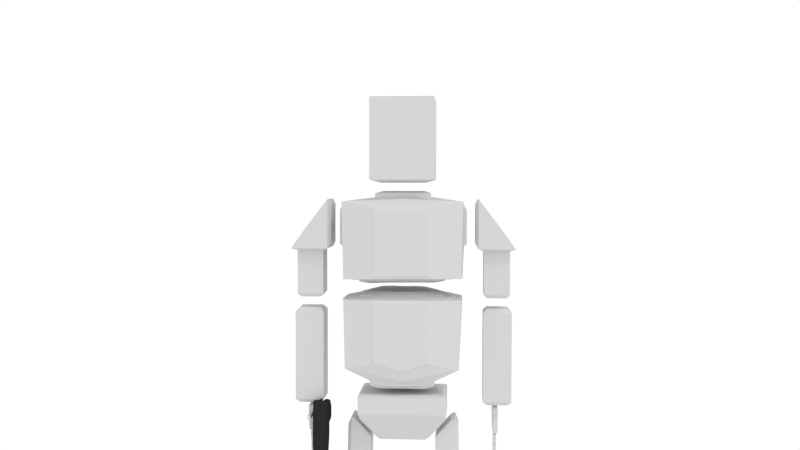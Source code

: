 # Source: zioposterv2.blend  (saved by Blender 2.69.0; exported with 4.5.12 LTS)
import bpy
from mathutils import Matrix  # noqa: F401  (used for matrix-valued properties, if any)

bpy.ops.wm.read_factory_settings(use_empty=True)
scene = bpy.context.scene
scene.name = 'Scene'

# ---- collections
col_collection_1 = bpy.data.collections.new('Collection 1'); scene.collection.children.link(col_collection_1)

# ---- materials (node trees are filled in below, after node groups)
mat_material_001 = bpy.data.materials.new('Material.001')
mat_material_001.alpha_threshold = 0.0
mat_material_001.use_transparent_shadow = False
mat_material_001.diffuse_color = (0.6267, 0.6267, 0.6267, 1.0)
mat_material_001.roughness = 0.5
mat_material_001.line_color = (0.0, 0.0, 0.0, 1.0)
mat_material = bpy.data.materials.new('Material')
mat_material.alpha_threshold = 0.0
mat_material.use_transparent_shadow = False
mat_material.diffuse_color = (0.02539, 0.02539, 0.02539, 1.0)
mat_material.roughness = 0.5
mat_material.specular_intensity = 0.6111
mat_material.line_color = (0.0, 0.0, 0.0, 1.0)

# ---- material node trees

# ---- world
world_world = bpy.data.worlds.new('World'); scene.world = world_world
world_world.color = (1.0, 1.0, 1.0)
world_world.use_sun_shadow = False
world_world.sun_shadow_jitter_overblur = 0.0
world_world.cycles.sampling_method = 'MANUAL'
world_world.cycles.sample_map_resolution = 256

# ---- cameras
cam_camera = bpy.data.cameras.new('Camera')
cam_camera.clip_end = 100.0
cam_camera.lens = 35.0
cam_camera.sensor_width = 32.0
cam_camera.sensor_height = 18.0
cam_camera.ortho_scale = 7.314
cam_camera.dof.focus_distance = 0.0
cam_camera.dof.aperture_fstop = 128.0

# ---- lights
light_lamp = bpy.data.lights.new('Lamp', 'SUN')
light_lamp.transmission_factor = 0.0
light_lamp.cutoff_distance = 30.0
light_lamp.angle = 0.1993
light_lamp.energy = 0.6
light_lamp.shadow_buffer_clip_start = 1.001
light_lamp.shadow_soft_size = 0.1
light_lamp.shadow_cascade_max_distance = 1000.0
light_lamp.cycles.use_multiple_importance_sampling = False

# ---- meshes
me_zioguy_solid = bpy.data.meshes.new('zioguy_solid')
me_zioguy_solid.from_pydata([(2.676, 5.282, 19.3), (3.488, 2.602, 18.81), (-1.851, 2.445, 19.76), (2.6, 2.352, 19.66), (-1.845, 2.445, 20.1), (2.605, 2.352, 20.01), (-3.266, 1.525, 17.12), (-3.108, 4.099, 18.09), (-3.645, 2.04, 16.48), (-3.683, 2.04, 14.2), (-3.293, 0.1731, 17.12), (-1.482, 1.821, 20.28), (2.225, 1.743, 20.2), (-1.174, 5.426, 18.94), (-1.045, 5.423, 15.36), (1.606, 5.368, 18.96), (1.524, 5.369, 15.4), (-0.9547, 5.657, 18.58), (-0.8458, 5.654, 15.55), (1.396, 5.607, 18.6), (1.327, 5.609, 15.58), (2.476, -5.251, 19.3), (-1.939, -2.227, 19.76), (2.511, -2.321, 19.66), (-1.934, -2.228, 20.1), (2.516, -2.321, 20.01), (-3.319, -1.248, 17.12), (-3.258, -3.827, 18.09), (-3.717, -1.747, 16.48), (-3.755, -1.746, 14.2), (3.052, 0.005315, 19.56), (-1.895, 0.1089, 19.76), (2.555, 0.01572, 19.66), (-1.889, 0.1087, 20.1), (2.561, 0.0156, 20.01), (-3.292, 0.1707, 17.12), (3.388, -2.608, 18.81), (-1.548, -1.619, 20.28), (2.16, -1.697, 20.2), (-1.515, 0.1029, 20.28), (2.193, 0.02534, 20.2), (-1.377, -5.234, 18.94), (-1.248, -5.237, 15.36), (1.403, -5.292, 18.96), (1.322, -5.29, 15.4), (-1.167, -5.474, 18.58), (-1.058, -5.476, 15.55), (1.184, -5.523, 18.6), (1.115, -5.522, 15.58), (-1.665, -5.053, 12.73), (1.487, 4.432, 12.69), (-1.476, 5.254, 12.67), (-3.348, 3.473, 12.82), (2.769, 5.108, 12.65), (2.576, -5.079, 12.55), (-3.151, -2.714, 12.86), (-3.343, -3.825, 12.85), (-3.01, 0.1038, 12.83), (-2.903, 3.458, 12.81), (-3.261, 1.528, 12.85), (2.675, -2.245, 12.63), (-3.317, -1.34, 12.87), (-3.085, 1.226, 12.84), (-3.455, -1.193, 12.85), (1.713, -5.182, 12.66), (-1.588, -4.326, 12.73), (3.389, 2.605, 12.68), (-0.8579, -2.424, -13.91), (-0.9731, -2.422, -21.71), (0.4983, -2.82, -21.91), (0.4542, -5.139, -21.91), (0.6225, -5.143, -10.51), (-2.129, -2.765, -10.44), (-2.297, -2.761, -21.84), (-2.341, -5.08, -21.84), (-2.173, -5.084, -10.44), (1.437, -2.839, -7.682), (1.392, -5.159, -7.682), (0.9646, -5.15, -20.34), (1.009, -2.83, -20.34), (0.1683, -3.164, -10.25), (-1.667, -4.743, -10.2), (-1.637, -3.127, -10.2), (0.1375, -4.781, -10.25), (0.6667, -2.823, -10.51), (0.8714, -2.828, -21.9), (0.8273, -5.147, -21.9), (1.88, -2.849, -7.802), (1.836, -5.168, -7.802), (1.408, -5.159, -20.46), (1.452, -2.84, -20.46), (0.498, -2.82, -22.14), (0.4539, -5.139, -22.14), (-2.298, -2.761, -22.08), (-2.342, -5.08, -22.08), (0.7634, -2.825, -22.13), (0.7192, -5.145, -22.13), (0.172, -3.165, -22.35), (0.1413, -4.781, -22.35), (-1.489, -3.13, -22.31), (-1.519, -4.746, -22.31), (0.3643, -3.169, -22.33), (0.3335, -4.785, -22.33), (-1.018, -4.766, -21.71), (-0.9026, -4.769, -13.91), (-1.852, -4.485, 0.1466), (-1.995, -4.667, -9.279), (-1.961, -2.889, -9.284), (-1.846, -2.757, -1.643), (0.5757, -4.535, 0.08721), (0.433, -4.718, -9.338), (0.4668, -2.94, -9.343), (0.5821, -2.808, -1.703), (-1.757, -4.149, 0.0008106), (-1.753, -2.845, -1.408), (0.5135, -4.196, -0.05468), (0.5175, -2.893, -1.463), (-1.567, -4.404, -9.478), (-1.544, -3.172, -9.483), (0.009586, -4.437, -9.517), (0.03296, -3.205, -9.521), (-1.602, -4.797, -0.4933), (-1.726, -4.981, -8.634), (0.2953, -4.837, -0.5397), (0.1716, -5.02, -8.68), (-1.071, -8.109, -2.818), (-1.077, -8.096, -3.222), (-1.073, -7.857, -3.215), (-1.067, -7.87, -2.811), (-0.8464, -8.114, -2.824), (-0.8524, -8.101, -3.228), (-0.8478, -7.861, -3.22), (-0.8419, -7.874, -2.816), (-1.025, -8.062, -2.804), (-1.023, -7.92, -2.799), (-0.8901, -8.065, -2.807), (-0.8874, -7.923, -2.802), (-1.036, -8.055, -3.23), (-1.033, -7.899, -3.225), (-0.8923, -8.058, -3.233), (-0.8893, -7.902, -3.228), (-1.059, -8.133, -2.063), (-1.069, -8.112, -2.693), (-1.064, -7.873, -2.685), (-1.055, -7.893, -2.056), (-0.8345, -8.137, -2.069), (-0.8438, -8.117, -2.698), (-0.8393, -7.878, -2.691), (-0.83, -7.898, -2.061), (-1.013, -8.086, -2.041), (-1.011, -7.944, -2.036), (-0.8781, -8.088, -2.044), (-0.8754, -7.947, -2.04), (-1.027, -8.071, -2.704), (-1.024, -7.915, -2.699), (-0.8838, -8.074, -2.708), (-0.8808, -7.918, -2.703), (-1.054, -8.162, -1.311), (-1.064, -8.142, -1.94), (-1.059, -7.902, -1.932), (-1.05, -7.923, -1.303), (-0.8296, -8.166, -1.316), (-0.8388, -8.146, -1.945), (-0.8343, -7.907, -1.938), (-0.825, -7.927, -1.309), (-1.008, -8.115, -1.288), (-1.006, -7.973, -1.284), (-0.8731, -8.117, -1.291), (-0.8704, -7.976, -1.287), (-1.022, -8.1, -1.951), (-1.019, -7.944, -1.946), (-0.8788, -8.103, -1.955), (-0.8759, -7.947, -1.95), (-0.6975, -8.112, -3.098), (-0.705, -8.095, -3.61), (-0.7005, -7.856, -3.602), (-0.6929, -7.872, -3.091), (-0.4727, -8.116, -3.104), (-0.4802, -8.099, -3.616), (-0.4757, -7.86, -3.608), (-0.4681, -7.877, -3.096), (-0.6514, -8.064, -3.08), (-0.6487, -7.922, -3.075), (-0.5163, -8.067, -3.083), (-0.5136, -7.925, -3.079), (-0.6638, -8.054, -3.619), (-0.6608, -7.898, -3.614), (-0.5202, -8.057, -3.623), (-0.5172, -7.901, -3.618), (-0.6835, -8.139, -2.206), (-0.6953, -8.114, -3.003), (-0.6908, -7.874, -2.995), (-0.679, -7.9, -2.198), (-0.4587, -8.144, -2.211), (-0.4705, -8.118, -3.008), (-0.4659, -7.879, -3.001), (-0.4542, -7.905, -2.204), (-0.6374, -8.092, -2.177), (-0.6347, -7.951, -2.173), (-0.5022, -8.095, -2.181), (-0.4995, -7.953, -2.176), (-0.6542, -8.072, -3.017), (-0.6512, -7.916, -3.012), (-0.5105, -8.075, -3.021), (-0.5076, -7.919, -3.016), (-0.6761, -8.174, -1.284), (-0.6878, -8.148, -2.081), (-0.6833, -7.909, -2.073), (-0.6715, -7.935, -1.276), (-0.4513, -8.179, -1.289), (-0.463, -8.153, -2.086), (-0.4585, -7.913, -2.079), (-0.4467, -7.939, -1.282), (-0.6299, -8.127, -1.255), (-0.6272, -7.985, -1.251), (-0.4948, -8.13, -1.259), (-0.4921, -7.988, -1.254), (-0.6467, -8.107, -2.095), (-0.6437, -7.951, -2.09), (-0.5031, -8.11, -2.099), (-0.5001, -7.954, -2.094), (-0.2846, -8.12, -3.319), (-0.2932, -8.101, -3.896), (-0.2886, -7.862, -3.889), (-0.2801, -7.88, -3.311), (-0.05982, -8.124, -3.325), (-0.06835, -8.106, -3.902), (-0.06379, -7.866, -3.894), (-0.05527, -7.885, -3.317), (-0.2386, -8.073, -3.298), (-0.2359, -7.931, -3.294), (-0.1034, -8.075, -3.302), (-0.1007, -7.934, -3.297), (-0.2519, -8.06, -3.907), (-0.249, -7.904, -3.902), (-0.1083, -8.063, -3.911), (-0.1053, -7.907, -3.906), (-0.269, -8.151, -2.312), (-0.2823, -8.122, -3.211), (-0.2777, -7.883, -3.204), (-0.2645, -7.912, -2.305), (-0.0442, -8.156, -2.318), (-0.05748, -8.127, -3.217), (-0.05293, -7.888, -3.209), (-0.03965, -7.917, -2.31), (-0.2228, -8.105, -2.28), (-0.2201, -7.963, -2.276), (-0.08765, -8.107, -2.284), (-0.08495, -7.966, -2.279), (-0.2412, -8.081, -3.228), (-0.2382, -7.925, -3.223), (-0.09753, -8.084, -3.232), (-0.09456, -7.928, -3.227), (-0.2598, -8.19, -1.272), (-0.2731, -8.161, -2.171), (-0.2685, -7.921, -2.163), (-0.2552, -7.951, -1.265), (-0.03499, -8.194, -1.278), (-0.04827, -8.165, -2.177), (-0.04371, -7.926, -2.169), (-0.03043, -7.955, -1.27), (-0.2136, -8.143, -1.24), (-0.2109, -8.001, -1.236), (-0.07844, -8.146, -1.244), (-0.07574, -8.004, -1.239), (-0.232, -8.119, -2.188), (-0.229, -7.963, -2.183), (-0.08832, -8.122, -2.192), (-0.08535, -7.966, -2.187), (0.1381, -8.137, -3.091), (0.1305, -8.12, -3.603), (0.1351, -7.881, -3.595), (0.1426, -7.898, -3.083), (0.3629, -8.142, -3.096), (0.3553, -8.125, -3.608), (0.3599, -7.886, -3.6), (0.3674, -7.902, -3.089), (0.1841, -8.09, -3.072), (0.1868, -7.948, -3.068), (0.3192, -8.092, -3.076), (0.3219, -7.951, -3.071), (0.1717, -8.079, -3.612), (0.1747, -7.923, -3.607), (0.3154, -8.082, -3.616), (0.3183, -7.926, -3.611), (0.152, -8.165, -2.198), (0.1402, -8.139, -2.995), (0.1448, -7.9, -2.987), (0.1565, -7.926, -2.191), (0.3768, -8.169, -2.204), (0.365, -8.144, -3.001), (0.3696, -7.904, -2.993), (0.3814, -7.93, -2.196), (0.1982, -8.118, -2.17), (0.2009, -7.976, -2.165), (0.3333, -8.121, -2.173), (0.336, -7.979, -2.169), (0.1814, -8.098, -3.01), (0.1843, -7.942, -3.005), (0.325, -8.101, -3.014), (0.328, -7.945, -3.009), (0.1595, -8.2, -1.276), (0.1477, -8.174, -2.073), (0.1522, -7.934, -2.066), (0.164, -7.96, -1.269), (0.3843, -8.204, -1.282), (0.3725, -8.178, -2.079), (0.3771, -7.939, -2.071), (0.3888, -7.965, -1.274), (0.2056, -8.153, -1.248), (0.2083, -8.011, -1.243), (0.3408, -8.155, -1.251), (0.3435, -8.014, -1.247), (0.1888, -8.132, -2.088), (0.1918, -7.976, -2.083), (0.3325, -8.135, -2.092), (0.3354, -7.979, -2.087), (1.382, -8.282, 0.4697), (1.377, -8.271, 0.127), (1.382, -8.01, 0.1354), (1.387, -8.021, 0.4781), (1.853, -8.292, 0.4579), (1.848, -8.281, 0.1152), (1.853, -8.019, 0.1236), (1.858, -8.03, 0.4663), (1.367, -8.254, 0.4241), (1.363, -8.246, 0.175), (1.367, -8.037, 0.1817), (1.371, -8.045, 0.4308), (1.867, -8.248, 0.4109), (1.863, -8.24, 0.1641), (1.866, -8.063, 0.1698), (1.87, -8.071, 0.4166), (0.6915, -8.268, 0.4882), (0.6864, -8.257, 0.1455), (0.6914, -7.995, 0.1539), (0.6965, -8.006, 0.4966), (1.273, -8.28, 0.4736), (1.268, -8.269, 0.1309), (1.273, -8.007, 0.1393), (1.278, -8.018, 0.482), (0.6774, -8.248, 0.4598), (0.6732, -8.239, 0.1758), (0.6774, -8.015, 0.183), (0.6816, -8.024, 0.467), (1.289, -8.246, 0.427), (1.286, -8.238, 0.1787), (1.289, -8.042, 0.185), (1.293, -8.05, 0.4333), (-1.136, -8.326, 1.138), (-1.169, -8.254, -1.081), (-1.162, -7.905, -1.07), (-1.129, -7.942, 1.151), (0.5507, -8.36, 1.096), (0.518, -8.288, -1.123), (0.5246, -7.939, -1.112), (0.5581, -7.976, 1.108), (-1.038, -8.256, 1.199), (-1.033, -8.02, 1.206), (0.4569, -8.286, 1.161), (0.4614, -8.05, 1.169), (0.5434, -8.292, 0.538), (0.5376, -8.279, 0.1444), (0.5424, -8.025, 0.1525), (0.5487, -8.013, 0.547), (0.5721, -8.268, 0.4856), (0.5679, -8.259, 0.1969), (0.5719, -8.048, 0.2036), (0.5765, -8.037, 0.493), (-1.031, -8.191, -1.136), (-1.027, -7.97, -1.129), (0.3808, -8.22, -1.171), (0.385, -7.999, -1.164), (-0.8997, -8.394, 1.022), (-0.9293, -8.33, -0.9808), (0.3086, -8.419, 0.9915), (0.279, -8.354, -1.011), (-1.045, -7.856, -0.8705), (-1.018, -7.88, 0.945), (0.4158, -7.886, -0.9072), (0.4433, -7.91, 0.9084), (-1.403, -9.433, 9.598), (-1.518, -9.43, 1.769), (-1.471, -6.938, 1.769), (-1.355, -6.94, 9.598), (1.063, -9.484, 9.538), (0.9473, -9.482, 1.708), (0.9948, -6.99, 1.708), (1.11, -6.992, 9.538), (-1.022, -9.121, 9.947), (-0.9866, -7.268, 9.947), (0.705, -9.157, 9.905), (0.7402, -7.304, 9.905), (-1.264, -9.047, 1.458), (-1.232, -7.332, 1.458), (0.6992, -9.088, 1.41), (0.7319, -7.373, 1.41), (-1.895, -8.515, 16.94), (-1.943, -9.708, 15.26), (-1.882, -6.49, 15.26), (-1.818, -6.492, 19.59), (1.764, -8.591, 16.85), (1.716, -9.784, 15.17), (1.777, -6.567, 15.17), (1.841, -6.568, 19.5), (-1.289, -9.252, 15.03), (-1.246, -6.973, 15.03), (1.074, -9.301, 14.97), (1.117, -7.023, 14.97), (-1.346, -9.25, 11.2), (-1.302, -6.972, 11.2), (1.017, -9.3, 11.14), (1.06, -7.022, 11.14), (-1.39, -6.23, 15.7), (-1.339, -6.231, 19.12), (1.309, -6.286, 15.64), (1.359, -6.287, 19.05), (-1.111, -8.971, 10.89), (-1.079, -7.261, 10.89), (0.7847, -9.01, 10.85), (0.8172, -7.301, 10.85), (-1.956, 5.715, -23.44), (-1.999, 5.716, -26.38), (-2.056, 2.712, -26.38), (-2.013, 2.711, -23.44), (4.85, 5.572, -24.53), (4.82, 5.573, -26.54), (4.763, 2.569, -26.54), (4.793, 2.568, -24.53), (-1.449, 5.171, -23.14), (-1.486, 3.233, -23.14), (0.6937, 5.126, -23.19), (0.6568, 3.189, -23.19), (-1.129, 4.823, -22.97), (-1.153, 3.567, -22.97), (0.366, 4.792, -23.0), (0.3421, 3.536, -23.0), (-0.7624, 2.597, -13.91), (-0.833, 4.944, -21.71), (-0.7178, 4.941, -13.91), (0.6078, 2.935, -21.91), (0.652, 5.254, -21.91), (0.8203, 5.251, -10.51), (-2.019, 2.99, -10.44), (-2.188, 2.994, -21.84), (-2.144, 5.313, -21.84), (-1.975, 5.309, -10.44), (1.546, 2.915, -7.682), (1.59, 5.235, -7.682), (1.162, 5.244, -20.34), (1.118, 2.924, -20.34), (0.2912, 3.293, -10.25), (-1.483, 4.948, -10.2), (-1.514, 3.331, -10.2), (0.322, 4.91, -10.25), (0.7762, 2.932, -10.51), (0.9809, 2.927, -21.9), (1.025, 5.246, -21.9), (1.99, 2.906, -7.802), (2.034, 5.225, -7.802), (1.606, 5.234, -20.46), (1.562, 2.915, -20.46), (0.6075, 2.935, -22.14), (0.6517, 5.254, -22.14), (-2.188, 2.994, -22.08), (-2.144, 5.313, -22.08), (0.8729, 2.93, -22.13), (0.917, 5.249, -22.13), (0.2949, 3.293, -22.35), (0.3257, 4.909, -22.35), (-1.366, 3.328, -22.31), (-1.335, 4.944, -22.31), (0.4872, 3.289, -22.33), (0.518, 4.905, -22.33), (-0.8776, 2.599, -21.71), (-1.678, 4.697, 0.1466), (-1.813, 4.886, -9.279), (-1.847, 3.107, -9.284), (-1.737, 2.971, -1.643), (0.7504, 4.646, 0.08721), (0.6148, 4.835, -9.338), (0.5809, 3.056, -9.343), (0.6912, 2.92, -1.703), (-1.595, 4.357, 0.0008106), (-1.641, 3.055, -1.408), (0.6754, 4.31, -0.05468), (0.6298, 3.007, -1.463), (-1.396, 4.604, -9.478), (-1.419, 3.372, -9.483), (0.181, 4.571, -9.517), (0.1575, 3.339, -9.521), (-1.416, 4.999, -0.4933), (-1.533, 5.187, -8.634), (0.4817, 4.959, -0.5397), (0.3651, 5.148, -8.68), (-2.652, 3.987, 2.428), (-1.648, 2.099, -1.553), (2.627, 3.876, 2.299), (1.434, 2.035, -1.629), (2.605, 3.877, 0.8034), (-2.675, 3.987, 0.9325), (-2.295, 3.658, 2.571), (2.262, 3.563, 2.46), (1.397, 0.05341, -1.629), (-1.686, 0.1179, -1.553), (2.553, 0.02919, 2.299), (-2.726, 0.1397, 2.428), (-2.748, 0.1402, 0.9325), (2.531, 0.02965, 0.8034), (2.194, 0.03671, 2.46), (-2.362, 0.1321, 2.571), (-1.417, 2.452, -1.385), (1.222, 2.397, -1.45), (2.215, 3.777, 0.2767), (-2.303, 3.99, 0.3872), (-2.799, -3.707, 2.428), (-1.723, -1.864, -1.553), (2.48, -3.818, 2.299), (1.359, -1.928, -1.629), (2.458, -3.817, 0.8034), (-2.821, -3.707, 0.9325), (-2.429, -3.394, 2.571), (2.127, -3.489, 2.46), (-1.506, -2.226, -1.385), (1.133, -2.281, -1.45), (2.073, -3.702, 0.2767), (-2.45, -3.725, 0.3872), (-0.758, 8.317, -2.816), (-0.764, 8.317, -3.22), (-0.7685, 8.078, -3.22), (-0.7626, 8.078, -2.816), (-0.5332, 8.312, -2.821), (-0.5392, 8.313, -3.225), (-0.5437, 8.073, -3.225), (-0.5378, 8.073, -2.821), (-0.7139, 8.267, -2.803), (-0.7166, 8.126, -2.803), (-0.5788, 8.265, -2.806), (-0.5815, 8.123, -2.806), (-0.7243, 8.275, -3.229), (-0.7273, 8.119, -3.229), (-0.5807, 8.272, -3.232), (-0.5836, 8.116, -3.232), (-0.7462, 8.316, -2.061), (-0.7555, 8.316, -2.69), (-0.76, 8.077, -2.69), (-0.7507, 8.076, -2.061), (-0.5213, 8.311, -2.066), (-0.5306, 8.311, -2.696), (-0.5352, 8.072, -2.696), (-0.5259, 8.072, -2.066), (-0.7019, 8.266, -2.04), (-0.7046, 8.124, -2.04), (-0.5668, 8.263, -2.043), (-0.5695, 8.122, -2.043), (-0.7158, 8.274, -2.703), (-0.7188, 8.118, -2.703), (-0.5722, 8.271, -2.707), (-0.5752, 8.115, -2.707), (-0.741, 8.321, -1.307), (-0.7503, 8.321, -1.937), (-0.7549, 8.081, -1.937), (-0.7456, 8.081, -1.307), (-0.5162, 8.316, -1.313), (-0.5255, 8.316, -1.942), (-0.53, 8.077, -1.942), (-0.5207, 8.077, -1.313), (-0.6968, 8.271, -1.286), (-0.6995, 8.129, -1.286), (-0.5616, 8.268, -1.29), (-0.5643, 8.126, -1.29), (-0.7107, 8.278, -1.95), (-0.7136, 8.122, -1.95), (-0.567, 8.275, -1.953), (-0.57, 8.119, -1.953), (-0.3841, 8.313, -3.096), (-0.3917, 8.313, -3.608), (-0.3962, 8.073, -3.608), (-0.3887, 8.073, -3.096), (-0.1593, 8.308, -3.101), (-0.1669, 8.308, -3.613), (-0.1714, 8.069, -3.613), (-0.1639, 8.069, -3.101), (-0.34, 8.263, -3.079), (-0.3427, 8.121, -3.079), (-0.2048, 8.26, -3.082), (-0.2075, 8.118, -3.082), (-0.352, 8.27, -3.618), (-0.355, 8.114, -3.618), (-0.2084, 8.267, -3.622), (-0.2114, 8.111, -3.622), (-0.3702, 8.311, -2.203), (-0.382, 8.312, -3.0), (-0.3866, 8.072, -3.0), (-0.3748, 8.072, -2.203), (-0.1454, 8.307, -2.208), (-0.1572, 8.307, -3.005), (-0.1618, 8.067, -3.005), (-0.15, 8.067, -2.208), (-0.3259, 8.262, -2.176), (-0.3286, 8.12, -2.176), (-0.1908, 8.259, -2.179), (-0.1935, 8.117, -2.179), (-0.3424, 8.269, -3.016), (-0.3454, 8.113, -3.016), (-0.1988, 8.266, -3.02), (-0.2018, 8.11, -3.02), (-0.3626, 8.316, -1.28), (-0.3744, 8.316, -2.077), (-0.3789, 8.077, -2.077), (-0.3671, 8.077, -1.28), (-0.1378, 8.311, -1.286), (-0.1495, 8.312, -2.083), (-0.1541, 8.072, -2.083), (-0.1423, 8.072, -1.286), (-0.3183, 8.266, -1.253), (-0.321, 8.125, -1.253), (-0.1831, 8.264, -1.256), (-0.1858, 8.122, -1.256), (-0.3348, 8.274, -2.093), (-0.3378, 8.118, -2.093), (-0.1911, 8.271, -2.097), (-0.1941, 8.115, -2.097), (0.02896, 8.311, -3.316), (0.02044, 8.311, -3.894), (0.01588, 8.071, -3.894), (0.02441, 8.071, -3.316), (0.2538, 8.306, -3.322), (0.2453, 8.306, -3.899), (0.2407, 8.067, -3.899), (0.2492, 8.067, -3.322), (0.07318, 8.261, -3.297), (0.07048, 8.119, -3.297), (0.2083, 8.258, -3.3), (0.2056, 8.116, -3.3), (0.06007, 8.268, -3.906), (0.0571, 8.112, -3.906), (0.2037, 8.265, -3.909), (0.2007, 8.109, -3.909), (0.04454, 8.309, -2.309), (0.03127, 8.31, -3.208), (0.02671, 8.07, -3.208), (0.03999, 8.07, -2.309), (0.2694, 8.305, -2.314), (0.2561, 8.305, -3.214), (0.2515, 8.066, -3.214), (0.2648, 8.065, -2.314), (0.08892, 8.26, -2.278), (0.08622, 8.118, -2.278), (0.2241, 8.257, -2.282), (0.2214, 8.115, -2.282), (0.07081, 8.267, -3.226), (0.06784, 8.111, -3.226), (0.2144, 8.264, -3.23), (0.2115, 8.108, -3.23), (0.05394, 8.314, -1.268), (0.04066, 8.314, -2.167), (0.03611, 8.075, -2.167), (0.04938, 8.075, -1.268), (0.2788, 8.309, -1.274), (0.2655, 8.31, -2.173), (0.2609, 8.07, -2.173), (0.2742, 8.07, -1.274), (0.09832, 8.264, -1.238), (0.09562, 8.123, -1.238), (0.2335, 8.262, -1.241), (0.2308, 8.12, -1.241), (0.08021, 8.272, -2.186), (0.07724, 8.116, -2.186), (0.2238, 8.269, -2.189), (0.2209, 8.113, -2.189), (0.4517, 8.303, -3.087), (0.4441, 8.303, -3.599), (0.4396, 8.064, -3.599), (0.4471, 8.064, -3.087), (0.6765, 8.298, -3.093), (0.6689, 8.298, -3.605), (0.6644, 8.059, -3.605), (0.672, 8.059, -3.093), (0.4959, 8.253, -3.07), (0.4932, 8.111, -3.07), (0.631, 8.25, -3.074), (0.6283, 8.109, -3.074), (0.4838, 8.261, -3.61), (0.4808, 8.105, -3.61), (0.6274, 8.258, -3.614), (0.6245, 8.102, -3.614), (0.4656, 8.302, -2.194), (0.4538, 8.302, -2.992), (0.4493, 8.062, -2.992), (0.461, 8.062, -2.194), (0.6904, 8.297, -2.2), (0.6786, 8.297, -2.997), (0.6741, 8.058, -2.997), (0.6858, 8.058, -2.2), (0.5099, 8.252, -2.167), (0.5072, 8.11, -2.167), (0.645, 8.249, -2.171), (0.6423, 8.107, -2.171), (0.4934, 8.259, -3.008), (0.4904, 8.103, -3.008), (0.637, 8.256, -3.011), (0.6341, 8.1, -3.011), (0.4732, 8.306, -1.272), (0.4615, 8.307, -2.069), (0.4569, 8.067, -2.069), (0.4687, 8.067, -1.272), (0.6981, 8.302, -1.277), (0.6863, 8.302, -2.075), (0.6817, 8.062, -2.075), (0.6935, 8.062, -1.277), (0.5176, 8.257, -1.245), (0.5149, 8.115, -1.245), (0.6527, 8.254, -1.248), (0.65, 8.112, -1.248), (0.501, 8.264, -2.085), (0.4981, 8.108, -2.085), (0.6447, 8.261, -2.089), (0.6417, 8.105, -2.089), (1.696, 8.282, 0.4759), (1.691, 8.282, 0.1331), (1.686, 8.02, 0.1331), (1.691, 8.02, 0.4759), (2.167, 8.272, 0.4644), (2.162, 8.272, 0.1216), (2.157, 8.01, 0.1216), (2.162, 8.01, 0.4644), (1.679, 8.256, 0.4295), (1.676, 8.256, 0.1803), (1.672, 8.047, 0.1803), (1.675, 8.047, 0.4295), (2.179, 8.23, 0.4161), (2.175, 8.23, 0.1692), (2.172, 8.052, 0.1692), (2.176, 8.052, 0.4161), (1.005, 8.296, 0.494), (1.0, 8.296, 0.1511), (0.9953, 8.034, 0.1511), (1.0, 8.034, 0.494), (1.587, 8.284, 0.4797), (1.582, 8.284, 0.1369), (1.577, 8.022, 0.1369), (1.582, 8.022, 0.4797), (0.9905, 8.278, 0.4649), (0.9863, 8.278, 0.1808), (0.982, 8.053, 0.1808), (0.9862, 8.053, 0.4649), (1.602, 8.251, 0.4321), (1.598, 8.251, 0.1837), (1.595, 8.055, 0.1837), (1.598, 8.055, 0.4321), (-0.8194, 8.41, 1.146), (-0.8522, 8.41, -1.075), (-0.8588, 8.061, -1.075), (-0.8267, 8.025, 1.146), (0.8674, 8.374, 1.104), (0.8346, 8.375, -1.116), (0.828, 8.026, -1.116), (0.8601, 7.99, 1.104), (-0.7238, 8.333, 1.204), (-0.7282, 8.098, 1.204), (0.7707, 8.302, 1.167), (0.7663, 8.066, 1.167), (0.8582, 8.325, 0.5446), (0.8524, 8.325, 0.1507), (0.8476, 8.07, 0.1507), (0.8529, 8.045, 0.5446), (0.886, 8.301, 0.4913), (0.8818, 8.301, 0.2025), (0.8778, 8.091, 0.2025), (0.8816, 8.07, 0.4913), (-0.7166, 8.344, -1.132), (-0.7208, 8.122, -1.132), (0.695, 8.314, -1.166), (0.6908, 8.093, -1.166), (-0.5805, 8.472, 1.031), (-0.6101, 8.472, -0.9723), (0.6279, 8.446, 1.002), (0.5983, 8.447, -1.002), (-0.7441, 8.001, -0.8772), (-0.718, 7.966, 0.9382), (0.717, 7.97, -0.913), (0.7431, 7.935, 0.9024), (-1.04, 9.622, 9.598), (-1.155, 9.625, 1.769), (-1.203, 7.132, 1.769), (-1.087, 7.13, 9.598), (1.426, 9.571, 9.538), (1.31, 9.573, 1.708), (1.263, 7.081, 1.708), (1.378, 7.078, 9.538), (-0.6714, 9.295, 9.947), (-0.7066, 7.442, 9.947), (1.055, 9.259, 9.905), (1.02, 7.406, 9.905), (-0.9164, 9.231, 1.458), (-0.949, 7.516, 1.458), (1.047, 9.19, 1.41), (1.014, 7.475, 1.41), (-1.567, 8.725, 16.94), (-1.569, 9.919, 15.26), (-1.631, 6.702, 15.26), (-1.567, 6.701, 19.59), (2.092, 8.649, 16.85), (2.089, 9.843, 15.17), (2.028, 6.626, 15.17), (2.092, 6.624, 19.5), (-0.9334, 9.436, 15.03), (-0.9768, 7.158, 15.03), (1.429, 9.387, 14.97), (1.386, 7.109, 14.97), (-0.9901, 9.438, 11.2), (-1.033, 7.159, 11.2), (1.373, 9.388, 11.14), (1.329, 7.11, 11.14), (-1.149, 6.421, 15.7), (-1.099, 6.42, 19.12), (1.55, 6.365, 15.64), (1.6, 6.364, 19.05), (-0.7665, 9.148, 10.89), (-0.799, 7.439, 10.89), (1.13, 9.109, 10.85), (1.097, 7.399, 10.85), (-2.578, 2.891, 28.38), (-2.682, 2.894, 21.32), (3.711, 2.76, 28.23), (3.607, 2.762, 21.16), (3.663, 2.761, 24.98), (-2.63, 2.892, 24.86), (-0.0893, 2.839, 28.32), (-0.1936, 2.841, 21.26), (-2.088, 1.988, 21.03), (2.226, 1.898, 20.93), (2.19, 0.007538, 20.93), (-2.124, 0.09781, 21.03), (-0.1324, 1.947, 20.99), (-0.1683, 0.05689, 20.99), (-2.683, -2.643, 28.38), (-2.788, -2.641, 21.32), (3.606, -2.774, 28.23), (3.502, -2.772, 21.16), (3.554, -0.004675, 21.16), (-2.735, 0.127, 21.32), (3.658, -0.006858, 28.23), (-2.631, 0.1248, 28.38), (3.558, -2.773, 24.98), (-2.735, -2.642, 24.86), (-2.683, 0.1259, 24.86), (3.611, -0.005855, 24.98), (-0.1946, -2.695, 28.32), (-0.2989, -2.693, 21.26), (-0.142, 0.07269, 28.32), (-2.159, -1.761, 21.03), (2.154, -1.851, 20.93), (2.19, 0.03919, 20.93), (-2.123, 0.1295, 21.03), (-0.2037, -1.802, 20.99), (-0.1677, 0.08855, 20.99), (-2.276, 4.942, 6.345), (2.858, 4.94, 4.812), (3.294, 2.607, 5.323), (-2.226, 2.911, 3.762), (2.208, 2.818, 3.669), (-2.233, 2.911, 3.357), (2.201, 2.818, 3.264), (-3.477, 1.45, 8.865), (-3.202, 4.101, 10.43), (-1.784, 2.29, 3.108), (2.032, 2.21, 3.028), (-1.708, 2.195, 3.039), (1.974, 2.118, 2.962), (-2.459, -4.704, 6.345), (2.67, -4.918, 4.812), (3.195, -2.604, 5.323), (-2.332, -2.677, 3.762), (2.102, -2.77, 3.669), (-2.339, -2.677, 3.357), (2.095, -2.77, 3.264), (-3.527, -1.165, 8.865), (-3.352, -3.825, 10.43), (-2.545, 0.124, 3.892), (3.002, 0.006369, 3.775), (3.23, 0.001595, 4.491), (-2.279, 0.116, 3.762), (2.466, 0.01758, 3.662), (-2.286, 0.1171, 3.357), (2.459, 0.01772, 3.258), (-3.347, 0.1388, 6.405), (-1.867, -2.075, 3.108), (1.949, -2.155, 3.028), (-1.826, 0.1091, 3.108), (1.991, 0.02921, 3.028), (-1.788, -1.984, 3.039), (1.895, -2.061, 2.962), (-1.748, 0.1075, 3.039), (1.935, 0.03039, 2.962), (-2.169, -5.49, -23.44), (-2.213, -5.489, -26.38), (-2.155, -2.485, -26.38), (-2.112, -2.486, -23.44), (4.637, -5.632, -24.53), (4.607, -5.632, -26.54), (4.664, -2.628, -26.54), (4.694, -2.629, -24.53), (-1.642, -4.968, -23.14), (-1.605, -3.03, -23.14), (0.5008, -5.012, -23.19), (0.5376, -3.075, -23.19), (-1.309, -4.634, -22.97), (-1.285, -3.378, -22.97), (0.186, -4.665, -23.0), (0.2099, -3.409, -23.0), (-1.665, -5.053, 10.88), (-1.665, -5.053, 10.88), (-1.476, 5.254, 10.84), (-1.476, 5.254, 10.84), (-3.348, 3.473, 10.95), (2.769, 5.108, 10.82), (2.576, -5.079, 10.75), (-3.405, 1.475, 10.96), (-3.343, -3.825, 10.97), (-3.675, -1.542, 10.99), (3.289, -2.606, 10.81), (-3.61, 1.83, 10.97), (-3.193, 4.1, 10.94), (-3.318, 0.1558, 10.96), (-3.482, -3.158, 10.98), (-3.455, -1.193, 10.97), (1.713, -5.182, 10.83), (1.908, 5.246, 10.85), (3.389, 2.605, 10.85), (2.761, 2.186, 12.68), (-1.665, -5.053, 12.73), (1.319, -4.435, 12.66), (-3.128, -1.044, 12.85), (-3.032, -3.281, 12.85), (2.062, -4.348, 12.55), (-3.405, 1.475, 12.84), (2.228, 4.314, 12.65), (-3.675, -1.542, 12.87), (3.289, -2.606, 12.63), (-3.61, 1.83, 12.85), (-3.193, 4.1, 12.81), (-3.318, 0.1558, 12.83), (-3.482, -3.158, 12.86), (-3.036, 2.924, 12.82), (-1.425, 4.439, 12.67), (1.908, 5.246, 12.69), (-1.588, -4.326, 12.73), (1.485, 4.432, 12.61), (-3.154, -2.714, 12.78), (-3.013, 0.1038, 12.75), (-2.905, 3.458, 12.73), (-3.264, 1.528, 12.77), (2.673, -2.245, 12.55), (-3.32, -1.34, 12.79), (-3.087, 1.226, 12.75), (-1.59, -4.326, 12.65), (2.759, 2.186, 12.6), (1.317, -4.435, 12.58), (-3.131, -1.044, 12.77), (-3.034, -3.281, 12.77), (2.059, -4.348, 12.47), (2.225, 4.314, 12.57), (-3.039, 2.924, 12.74), (-1.428, 4.439, 12.59), (-1.591, -4.326, 12.65), (1.059, 3.795, 12.61), (-2.819, -2.366, 12.78), (-2.701, 0.06311, 12.75), (-2.611, 2.955, 12.73), (-2.911, 1.291, 12.77), (2.052, -1.961, 12.55), (-2.958, -1.181, 12.79), (-2.764, 1.03, 12.75), (-1.512, -3.756, 12.65), (2.124, 1.858, 12.6), (0.9182, -3.85, 12.58), (-2.8, -0.926, 12.77), (-2.719, -2.855, 12.77), (1.539, -3.775, 12.47), (1.678, 3.693, 12.57), (-2.723, 2.495, 12.74), (-1.376, 3.801, 12.59), (-1.512, -3.756, 12.65), (1.054, 3.795, 12.43), (-2.823, -2.366, 12.6), (-2.705, 0.0631, 12.57), (-2.615, 2.955, 12.55), (-2.915, 1.291, 12.59), (2.047, -1.961, 12.38), (-2.962, -1.181, 12.61), (-2.768, 1.03, 12.58), (-1.517, -3.756, 12.47), (2.119, 1.858, 12.42), (0.9139, -3.85, 12.4), (-2.804, -0.926, 12.59), (-2.724, -2.855, 12.59), (1.535, -3.775, 12.29), (1.673, 3.693, 12.39), (-2.727, 2.495, 12.56), (-1.381, 3.801, 12.41), (-1.517, -3.756, 12.47), (-1.596, -4.546, 10.88), (-1.596, -4.546, 10.88), (-1.43, 4.686, 10.84), (-3.067, 3.09, 10.95), (2.28, 4.554, 10.82), (2.112, -4.569, 10.75), (-3.116, 1.301, 10.96), (-3.062, -3.446, 10.97), (-3.352, -1.401, 10.99), (2.735, -2.354, 10.81), (-3.295, 1.619, 10.97), (-2.931, 3.653, 10.94), (-3.04, 0.1195, 10.96), (-3.183, -2.848, 10.98), (-3.16, -1.089, 10.97), (1.358, -4.661, 10.83), (1.529, 4.678, 10.85), (2.822, 2.313, 10.85), (-1.592, -4.546, 10.98), (-1.592, -4.546, 10.98), (-1.427, 4.686, 10.94), (-3.063, 3.09, 11.05), (2.284, 4.554, 10.92), (2.115, -4.569, 10.85), (-3.113, 1.301, 11.06), (-3.059, -3.446, 11.07), (-3.349, -1.401, 11.09), (2.739, -2.354, 10.91), (-3.292, 1.619, 11.07), (-2.927, 3.653, 11.04), (-3.037, 0.1196, 11.06), (-3.18, -2.848, 11.08), (-3.157, -1.089, 11.07), (1.361, -4.661, 10.93), (1.532, 4.678, 10.95), (2.826, 2.313, 10.95), (-1.527, -3.698, 11.11), (-1.527, -3.698, 11.11), (-1.384, 3.736, 11.06), (-2.802, 2.451, 11.18), (1.83, 3.63, 11.04), (1.684, -3.716, 10.97), (-2.844, 1.011, 11.19), (-2.798, -2.812, 11.2), (-3.049, -1.165, 11.21), (2.224, -1.933, 11.04), (-3.0, 1.266, 11.2), (-2.684, 2.904, 11.17), (-2.778, 0.05897, 11.19), (-2.903, -2.331, 11.2), (-2.883, -0.914, 11.2), (1.031, -3.79, 11.06), (1.179, 3.73, 11.08), (2.299, 1.825, 11.07), (-1.524, -3.697, 11.2), (-1.524, -3.698, 11.2), (-1.38, 3.736, 11.16), (-2.798, 2.451, 11.28), (1.834, 3.63, 11.14), (1.688, -3.716, 11.07), (-2.841, 1.011, 11.29), (-2.794, -2.812, 11.3), (-3.045, -1.165, 11.31), (2.228, -1.933, 11.13), (-2.996, 1.266, 11.3), (-2.68, 2.904, 11.27), (-2.775, 0.05898, 11.28), (-2.899, -2.331, 11.3), (-2.879, -0.914, 11.3), (1.035, -3.79, 11.15), (1.182, 3.73, 11.17), (2.303, 1.825, 11.17), (-1.443, -2.605, 11.46), (-1.443, -2.605, 11.46), (-1.327, 2.512, 11.42), (-2.475, 1.627, 11.53), (1.277, 2.439, 11.4), (1.159, -2.618, 11.33), (-2.51, 0.636, 11.54), (-2.472, -1.995, 11.55), (-2.676, -0.8617, 11.56), (1.596, -1.39, 11.39), (-2.636, 0.8121, 11.55), (-2.38, 1.939, 11.52), (-2.457, -0.01904, 11.54), (-2.557, -1.664, 11.55), (-2.541, -0.6888, 11.55), (0.6298, -2.669, 11.41), (0.7496, 2.508, 11.43), (1.658, 1.197, 11.42), (0.5496, 2.864, 12.23), (-2.752, -1.859, 12.4), (-2.652, 0.0037, 12.37), (-2.575, 2.221, 12.35), (-2.83, 0.9447, 12.39), (1.395, -1.548, 12.18), (-2.87, -0.9503, 12.41), (-2.705, 0.7453, 12.38), (-1.639, -2.924, 12.27), (1.456, 1.38, 12.22), (0.43, -2.996, 12.2), (-2.736, -0.7546, 12.39), (-2.667, -2.234, 12.39), (0.9584, -2.938, 12.09), (1.077, 2.787, 12.19), (-2.67, 1.868, 12.36), (-1.524, 2.869, 12.21), (-1.639, -2.924, 12.27), (3.438, -0.002759, 18.81), (2.716, -0.02924, 12.58), (2.718, -0.02923, 12.66), (3.339, -0.0006831, 12.66), (2.088, -0.0516, 12.58), (2.083, -0.05161, 12.4), (1.426, -0.08424, 12.2), (3.62, 2.31, 18.55), (3.521, -2.32, 18.55), (3.521, 2.312, 12.93), (3.421, -2.318, 12.88), (3.57, -0.005159, 18.55), (3.471, -0.003314, 12.91), (3.462, 2.391, 5.473), (3.363, -2.395, 5.473), (3.399, -0.001697, 4.703), (3.457, -2.397, 10.55), (3.557, 2.389, 10.58), (-2.65, -6.85, 0.8198), (-2.705, -6.874, -1.027), (-2.705, -7.49, -1.01), (-2.65, -7.466, 0.8362), (0.5798, -6.771, 0.827), (0.5075, -6.802, -1.59), (0.5082, -7.574, -1.569), (0.5804, -7.542, 0.8476), (0.7656, -6.663, 1.261), (0.6801, -6.7, -1.598), (0.6809, -7.676, -1.572), (0.7664, -7.639, 1.287), (1.277, -6.488, 1.667), (1.192, -6.526, -1.192), (1.193, -7.839, -1.157), (1.278, -7.802, 1.702), (0.8938, -6.763, -6.442), (0.8946, -7.74, -6.416), (1.07, -6.834, -6.904), (1.071, -7.681, -6.881), (2.119, -6.67, 1.647), (2.12, -7.62, 1.672), (1.863, -6.83, -6.919), (1.864, -7.684, -6.896), (-0.1507, -6.85, 0.7451), (-0.2059, -6.874, -1.101), (-0.2054, -7.49, -1.085), (-0.1502, -7.466, 0.7615), (0.2637, -7.013, -1.493), (0.2639, -7.361, -1.484), (0.005068, -7.013, -1.486), (0.005346, -7.361, -1.476), (0.2212, -7.024, -2.284), (0.2215, -7.371, -2.275), (-0.03736, -7.024, -2.276), (-0.03708, -7.371, -2.267), (0.2073, -7.03, -2.751), (0.2076, -7.377, -2.742), (-0.05132, -7.03, -2.744), (-0.05104, -7.377, -2.734), (0.6882, -7.024, -2.299), (0.6885, -7.371, -2.29), (0.7146, -7.03, -2.765), (0.7149, -7.377, -2.756), (2.271, -6.859, 1.216), (2.195, -7.033, -1.316), (2.196, -7.334, -1.308), (2.272, -7.443, 1.232), (2.044, -6.958, -6.382), (2.045, -7.542, -6.367), (2.267, -7.108, 1.082), (2.263, -7.11, 0.9407), (2.263, -7.199, 0.9431), (2.267, -7.197, 1.084), (2.377, -7.108, 1.078), (2.373, -7.11, 0.9374), (2.373, -7.199, 0.9398), (2.378, -7.197, 1.081), (2.05, -7.215, -6.188), (2.05, -7.281, -6.186), (2.046, -7.216, -6.306), (2.046, -7.283, -6.304), (2.148, -7.215, -6.191), (2.148, -7.281, -6.189), (2.144, -7.216, -6.309), (2.144, -7.283, -6.307), (1.202, -6.931, -6.897), (1.203, -7.583, -6.879), (1.769, -6.931, -6.914), (1.769, -7.583, -6.896), (1.281, -7.038, -6.73), (1.281, -7.473, -6.718), (1.7, -7.038, -6.743), (1.701, -7.473, -6.731), (1.331, -7.078, -6.73), (1.331, -7.433, -6.721), (1.65, -7.078, -6.74), (1.65, -7.433, -6.73), (1.372, -7.112, -6.67), (1.372, -7.397, -6.662), (1.613, -7.112, -6.677), (1.613, -7.397, -6.669), (1.298, -6.425, 1.589), (1.213, -6.441, -1.271), (1.214, -7.926, -1.231), (1.299, -7.868, 1.628), (1.102, -6.714, -6.635), (1.102, -7.794, -6.606), (2.14, -6.609, 1.569), (2.054, -6.701, -1.289), (2.055, -7.667, -1.263), (2.141, -7.683, 1.597), (1.891, -6.772, -6.757), (1.892, -7.738, -6.731), (2.199, -6.76, 1.14), (2.124, -6.793, -1.396), (2.124, -7.577, -1.375), (2.2, -7.543, 1.161), (1.972, -6.86, -6.459), (1.973, -7.643, -6.438), (2.184, -7.074, 1.523), (2.185, -7.22, 1.527), (2.246, -7.104, 1.391), (2.246, -7.194, 1.393), (2.218, -7.073, 1.56), (2.218, -7.22, 1.564), (2.279, -7.103, 1.428), (2.279, -7.193, 1.43), (0.7659, -7.04, 1.271), (0.7661, -7.261, 1.277), (1.278, -6.996, 1.681), (1.278, -7.294, 1.689), (1.935, -7.038, 1.662), (1.936, -7.253, 1.668), (0.8814, -7.082, 1.452), (0.8815, -7.214, 1.455), (1.307, -7.055, 1.79), (1.307, -7.232, 1.795), (1.746, -7.08, 1.731), (1.746, -7.208, 1.735), (0.949, -7.107, 1.523), (0.9491, -7.188, 1.525), (1.265, -7.089, 1.865), (1.265, -7.197, 1.868), (1.588, -7.104, 1.809), (1.588, -7.182, 1.811), (-2.653, -6.912, 0.7212), (-2.702, -6.933, -0.9248), (-2.702, -7.428, -0.9115), (-2.653, -7.407, 0.7344), (-2.759, -6.912, 0.713), (-3.048, -6.933, -0.9031), (-3.048, -7.428, -0.8899), (-2.759, -7.407, 0.7262), (-2.777, -6.884, 0.7484), (-3.078, -6.906, -0.9462), (-3.078, -7.456, -0.9315), (-2.777, -7.434, 0.7631), (-2.889, -6.883, 0.8242), (-3.19, -6.905, -0.8704), (-3.19, -7.455, -0.8557), (-2.889, -7.433, 0.8389), (0.6682, -7.119, -1.739), (0.6684, -7.261, -1.735), (0.6926, -7.124, -2.073), (0.6928, -7.265, -2.069), (0.6659, -7.144, -1.816), (0.666, -7.239, -1.813), (0.695, -7.146, -1.995), (0.6951, -7.241, -1.992), (0.4475, -7.144, -1.806), (0.4476, -7.239, -1.804), (0.4765, -7.146, -1.985), (0.4766, -7.241, -1.983), (-2.444, -6.775, 0.6076), (-2.487, -6.794, -0.8427), (-2.486, -7.566, -0.8221), (-2.443, -7.547, 0.6282), (-0.3694, -6.775, 0.5456), (-0.4128, -6.794, -0.9047), (-0.4121, -7.566, -0.8841), (-0.3688, -7.547, 0.5662), (-2.159, -6.685, 0.3395), (-2.186, -6.697, -0.5645), (-2.185, -7.655, -0.539), (-2.158, -7.643, 0.365), (-0.6696, -6.685, 0.2949), (-0.6966, -6.697, -0.609), (-0.6958, -7.655, -0.5835), (-0.6688, -7.643, 0.3205), (-2.647, -7.028, 0.9303), (-2.647, -7.285, 0.9372), (-2.708, -7.055, -1.128), (-2.708, -7.312, -1.121), (0.58, -7.028, 0.8338), (0.5802, -7.285, 0.8407), (0.5077, -7.059, -1.583), (0.508, -7.317, -1.576), (0.7658, -6.988, 1.27), (0.7661, -7.313, 1.278), (0.6804, -7.025, -1.589), (0.6807, -7.351, -1.581), (0.894, -7.089, -6.433), (0.8943, -7.414, -6.424), (1.071, -7.116, -6.896), (1.071, -7.399, -6.888), (2.119, -6.987, 1.655), (2.119, -7.303, 1.664), (1.863, -7.115, -6.911), (1.863, -7.4, -6.904), (-0.2089, -7.055, -1.202), (-0.2087, -7.312, -1.195), (-0.1474, -7.028, 0.8556), (-0.1472, -7.285, 0.8625), (0.2638, -7.129, -1.49), (0.2638, -7.245, -1.487), (0.005161, -7.129, -1.482), (0.005253, -7.245, -1.479), (0.2213, -7.14, -2.281), (0.2214, -7.255, -2.278), (-0.03726, -7.14, -2.273), (-0.03717, -7.255, -2.27), (0.2074, -7.146, -2.748), (0.2075, -7.261, -2.745), (-0.05123, -7.146, -2.741), (-0.05114, -7.261, -2.737), (0.6883, -7.14, -2.296), (0.6884, -7.255, -2.293), (0.7147, -7.146, -2.762), (0.7148, -7.261, -2.759), (2.271, -7.053, 1.221), (2.271, -7.248, 1.227), (2.196, -7.134, -1.313), (2.196, -7.234, -1.31), (2.044, -7.153, -6.377), (2.044, -7.348, -6.372), (2.267, -7.138, 1.082), (2.267, -7.167, 1.083), (2.263, -7.14, 0.9415), (2.263, -7.169, 0.9423), (2.377, -7.138, 1.079), (2.377, -7.167, 1.08), (2.373, -7.14, 0.9382), (2.373, -7.169, 0.939), (2.05, -7.237, -6.187), (2.05, -7.259, -6.187), (2.046, -7.238, -6.305), (2.046, -7.26, -6.305), (2.148, -7.237, -6.19), (2.148, -7.259, -6.19), (2.144, -7.238, -6.308), (2.144, -7.26, -6.308), (1.203, -7.149, -6.891), (1.203, -7.366, -6.885), (1.769, -7.149, -6.908), (1.769, -7.366, -6.902), (1.281, -7.183, -6.726), (1.281, -7.328, -6.722), (1.7, -7.183, -6.739), (1.7, -7.328, -6.735), (1.331, -7.196, -6.727), (1.331, -7.314, -6.724), (1.65, -7.196, -6.737), (1.65, -7.314, -6.734), (1.372, -7.207, -6.667), (1.372, -7.302, -6.664), (1.613, -7.207, -6.674), (1.613, -7.302, -6.672), (2.184, -7.122, 1.525), (2.185, -7.171, 1.526), (2.246, -7.134, 1.392), (2.246, -7.164, 1.392), (2.218, -7.122, 1.562), (2.218, -7.171, 1.563), (2.279, -7.133, 1.429), (2.279, -7.163, 1.429), (0.7659, -7.114, 1.273), (0.766, -7.188, 1.275), (1.935, -7.109, 1.664), (1.935, -7.181, 1.666), (0.8815, -7.126, 1.453), (0.8815, -7.17, 1.454), (1.746, -7.123, 1.732), (1.746, -7.166, 1.733), (0.949, -7.134, 1.524), (0.9491, -7.161, 1.525), (1.265, -7.125, 1.866), (1.265, -7.161, 1.867), (1.588, -7.13, 1.81), (1.588, -7.156, 1.811), (-2.653, -7.077, 0.7256), (-2.653, -7.242, 0.73), (-2.702, -7.098, -0.9204), (-2.702, -7.263, -0.9159), (-2.759, -7.077, 0.7174), (-2.759, -7.242, 0.7218), (-3.048, -7.098, -0.8987), (-3.048, -7.263, -0.8943), (-2.777, -7.067, 0.7533), (-2.777, -7.251, 0.7582), (-3.078, -7.089, -0.9413), (-3.078, -7.273, -0.9364), (-2.889, -7.066, 0.8291), (-2.889, -7.25, 0.834), (-3.19, -7.088, -0.8655), (-3.19, -7.272, -0.8606), (0.6683, -7.167, -1.737), (0.6683, -7.214, -1.736), (0.6927, -7.171, -2.072), (0.6927, -7.218, -2.071), (0.666, -7.175, -1.815), (0.666, -7.207, -1.814), (0.695, -7.178, -1.994), (0.695, -7.209, -1.993), (0.4475, -7.175, -1.805), (0.4475, -7.207, -1.804), (0.4766, -7.178, -1.984), (0.4766, -7.209, -1.983), (-2.783, -7.066, 0.8111), (-2.783, -7.25, 0.816), (-3.097, -7.09, -0.9784), (-3.097, -7.273, -0.9735), (-2.895, -7.065, 0.8901), (-2.895, -7.249, 0.895), (-3.209, -7.089, -0.8993), (-3.209, -7.272, -0.8944)], [], [(65, 933, 959, 957), (32, 23, 25, 34, 5, 3), (933, 936, 962, 959), (24, 33, 4, 11, 39, 37), (22, 31, 2, 4, 33, 24), (3, 5, 4, 2), (50, 946, 965, 949), (1113, 931, 958, 1112), (62, 57, 951, 956), (36, 21, 30), (40, 38, 37, 39, 11, 12), (925, 927, 878, 887, 865, 919), (5, 12, 11, 4), (34, 25, 38, 40, 12, 5), (15, 19, 20, 16), (57, 934, 960, 951), (17, 18, 20, 19), (16, 20, 18, 14), (13, 17, 19, 15), (14, 18, 17, 13), (23, 21, 43, 41, 22), (3, 2, 13, 15, 0), (21, 54, 64, 44, 43), (23, 22, 24, 25), (59, 62, 956, 953), (55, 935, 961, 950), (936, 60, 954, 962), (931, 938, 963, 958), (25, 24, 37, 38), (43, 44, 48, 47), (934, 61, 955, 960), (45, 47, 48, 46), (44, 42, 46, 48), (41, 43, 47, 45), (42, 41, 45, 46), (938, 50, 949, 963), (948, 65, 957, 966), (0, 53, 66, 1), (36, 30, 1, 1111), (0, 1, 30), (946, 58, 952, 965), (61, 55, 950, 955), (2, 31, 8, 7), (22, 27, 28, 31), (10, 6, 8, 31, 28, 26, 35), (959, 962, 980, 977), (72, 84, 80, 82), (80, 83, 81, 82), (77, 76, 87, 88), (75, 74, 73, 72), (70, 71, 77, 78), (71, 84, 76, 77), (84, 69, 79, 76), (69, 84, 72, 73), (85, 69, 91, 95), (71, 70, 74, 75), (78, 77, 88, 89), (71, 75, 81, 83), (75, 72, 82, 81), (84, 71, 83, 80), (85, 86, 89, 90), (87, 90, 89, 88), (76, 79, 90, 87), (79, 69, 85, 90), (70, 78, 89, 86), (70, 86, 96, 92), (95, 91, 97, 101), (92, 96, 102, 98), (86, 85, 95, 96), (69, 73, 93, 91), (73, 74, 94, 93), (74, 70, 92, 94), (98, 97, 99, 100), (97, 98, 102, 101), (96, 95, 101, 102), (91, 93, 99, 97), (93, 94, 100, 99), (94, 92, 98, 100), (106, 105, 121, 122), (107, 106, 117, 118), (111, 112, 108, 107), (105, 108, 114, 113), (105, 106, 107, 108), (112, 111, 110, 109), (116, 115, 113, 114), (112, 109, 115, 116), (108, 112, 116, 114), (109, 105, 113, 115), (119, 120, 118, 117), (111, 107, 118, 120), (110, 111, 120, 119), (106, 110, 119, 117), (123, 124, 122, 121), (110, 106, 122, 124), (109, 110, 124, 123), (105, 109, 123, 121), (129, 130, 126, 125), (127, 126, 137, 138), (131, 132, 128, 127), (125, 128, 134, 133), (125, 126, 127, 128), (132, 131, 130, 129), (136, 135, 133, 134), (132, 129, 135, 136), (128, 132, 136, 134), (129, 125, 133, 135), (139, 140, 138, 137), (131, 127, 138, 140), (130, 131, 140, 139), (126, 130, 139, 137), (145, 146, 142, 141), (143, 142, 153, 154), (147, 148, 144, 143), (141, 144, 150, 149), (141, 142, 143, 144), (148, 147, 146, 145), (152, 151, 149, 150), (148, 145, 151, 152), (144, 148, 152, 150), (145, 141, 149, 151), (155, 156, 154, 153), (147, 143, 154, 156), (146, 147, 156, 155), (142, 146, 155, 153), (161, 162, 158, 157), (159, 158, 169, 170), (163, 164, 160, 159), (157, 160, 166, 165), (157, 158, 159, 160), (164, 163, 162, 161), (168, 167, 165, 166), (164, 161, 167, 168), (160, 164, 168, 166), (161, 157, 165, 167), (171, 172, 170, 169), (163, 159, 170, 172), (162, 163, 172, 171), (158, 162, 171, 169), (177, 178, 174, 173), (175, 174, 185, 186), (179, 180, 176, 175), (173, 176, 182, 181), (173, 174, 175, 176), (180, 179, 178, 177), (184, 183, 181, 182), (180, 177, 183, 184), (176, 180, 184, 182), (177, 173, 181, 183), (187, 188, 186, 185), (179, 175, 186, 188), (178, 179, 188, 187), (174, 178, 187, 185), (193, 194, 190, 189), (191, 190, 201, 202), (195, 196, 192, 191), (189, 192, 198, 197), (189, 190, 191, 192), (196, 195, 194, 193), (200, 199, 197, 198), (196, 193, 199, 200), (192, 196, 200, 198), (193, 189, 197, 199), (203, 204, 202, 201), (195, 191, 202, 204), (194, 195, 204, 203), (190, 194, 203, 201), (209, 210, 206, 205), (207, 206, 217, 218), (211, 212, 208, 207), (205, 208, 214, 213), (205, 206, 207, 208), (212, 211, 210, 209), (216, 215, 213, 214), (212, 209, 215, 216), (208, 212, 216, 214), (209, 205, 213, 215), (219, 220, 218, 217), (211, 207, 218, 220), (210, 211, 220, 219), (206, 210, 219, 217), (225, 226, 222, 221), (223, 222, 233, 234), (227, 228, 224, 223), (221, 224, 230, 229), (221, 222, 223, 224), (228, 227, 226, 225), (232, 231, 229, 230), (228, 225, 231, 232), (224, 228, 232, 230), (225, 221, 229, 231), (235, 236, 234, 233), (227, 223, 234, 236), (226, 227, 236, 235), (222, 226, 235, 233), (241, 242, 238, 237), (239, 238, 249, 250), (243, 244, 240, 239), (237, 240, 246, 245), (237, 238, 239, 240), (244, 243, 242, 241), (248, 247, 245, 246), (244, 241, 247, 248), (240, 244, 248, 246), (241, 237, 245, 247), (251, 252, 250, 249), (243, 239, 250, 252), (242, 243, 252, 251), (238, 242, 251, 249), (257, 258, 254, 253), (255, 254, 265, 266), (259, 260, 256, 255), (253, 256, 262, 261), (253, 254, 255, 256), (260, 259, 258, 257), (264, 263, 261, 262), (260, 257, 263, 264), (256, 260, 264, 262), (257, 253, 261, 263), (267, 268, 266, 265), (259, 255, 266, 268), (258, 259, 268, 267), (254, 258, 267, 265), (273, 274, 270, 269), (271, 270, 281, 282), (275, 276, 272, 271), (269, 272, 278, 277), (269, 270, 271, 272), (276, 275, 274, 273), (280, 279, 277, 278), (276, 273, 279, 280), (272, 276, 280, 278), (273, 269, 277, 279), (283, 284, 282, 281), (275, 271, 282, 284), (274, 275, 284, 283), (270, 274, 283, 281), (289, 290, 286, 285), (287, 286, 297, 298), (291, 292, 288, 287), (285, 288, 294, 293), (285, 286, 287, 288), (292, 291, 290, 289), (296, 295, 293, 294), (292, 289, 295, 296), (288, 292, 296, 294), (289, 285, 293, 295), (299, 300, 298, 297), (291, 287, 298, 300), (290, 291, 300, 299), (286, 290, 299, 297), (305, 306, 302, 301), (303, 302, 313, 314), (307, 308, 304, 303), (301, 304, 310, 309), (301, 302, 303, 304), (308, 307, 306, 305), (312, 311, 309, 310), (308, 305, 311, 312), (304, 308, 312, 310), (305, 301, 309, 311), (315, 316, 314, 313), (307, 303, 314, 316), (306, 307, 316, 315), (302, 306, 315, 313), (321, 322, 318, 317), (322, 323, 319, 318), (323, 324, 320, 319), (324, 321, 317, 320), (321, 324, 332, 329), (320, 317, 325, 328), (326, 327, 328, 325), (319, 320, 328, 327), (318, 319, 327, 326), (317, 318, 326, 325), (332, 331, 330, 329), (324, 323, 331, 332), (323, 322, 330, 331), (322, 321, 329, 330), (337, 338, 334, 333), (338, 339, 335, 334), (339, 340, 336, 335), (340, 337, 333, 336), (336, 333, 341, 344), (337, 340, 348, 345), (341, 342, 343, 344), (335, 336, 344, 343), (334, 335, 343, 342), (333, 334, 342, 341), (348, 347, 346, 345), (340, 339, 347, 348), (339, 338, 346, 347), (338, 337, 345, 346), (350, 349, 373, 374), (351, 350, 369, 370), (352, 351, 377, 378), (349, 352, 358, 357), (349, 350, 351, 352), (353, 356, 364, 361), (360, 359, 357, 358), (356, 353, 359, 360), (352, 356, 360, 358), (353, 349, 357, 359), (361, 364, 368, 365), (356, 355, 363, 364), (355, 354, 362, 363), (354, 353, 361, 362), (368, 367, 366, 365), (364, 363, 367, 368), (363, 362, 366, 367), (362, 361, 365, 366), (371, 372, 370, 369), (355, 351, 370, 372), (354, 355, 372, 371), (350, 354, 371, 369), (375, 376, 374, 373), (354, 350, 374, 376), (353, 354, 376, 375), (349, 353, 375, 373), (379, 380, 378, 377), (356, 352, 378, 380), (355, 356, 380, 379), (351, 355, 379, 377), (385, 386, 382, 381), (383, 382, 393, 394), (387, 388, 384, 383), (381, 384, 390, 389), (381, 382, 383, 384), (388, 387, 386, 385), (392, 391, 389, 390), (388, 385, 391, 392), (384, 388, 392, 390), (385, 381, 389, 391), (395, 396, 394, 393), (387, 383, 394, 396), (386, 387, 396, 395), (382, 386, 395, 393), (406, 405, 409, 410), (399, 398, 405, 406), (400, 399, 413, 414), (403, 399, 406, 408), (397, 398, 399, 400), (404, 403, 402, 401), (404, 401, 402, 398, 397, 400), (402, 403, 408, 407), (398, 402, 407, 405), (410, 409, 417, 418), (408, 406, 410, 412), (407, 408, 412, 411), (405, 407, 411, 409), (415, 416, 414, 413), (404, 400, 414, 416), (403, 404, 416, 415), (399, 403, 415, 413), (419, 420, 418, 417), (412, 410, 418, 420), (411, 412, 420, 419), (409, 411, 419, 417), (425, 421, 422, 426), (426, 422, 423, 427), (427, 423, 424, 428), (421, 429, 430, 424), (421, 424, 423, 422), (428, 425, 426, 427), (429, 433, 434, 430), (428, 432, 431, 425), (424, 430, 432, 428), (425, 431, 429, 421), (436, 434, 433, 435), (432, 436, 435, 431), (430, 434, 436, 432), (431, 435, 433, 429), (443, 453, 451, 455), (451, 453, 452, 454), (448, 459, 458, 447), (446, 443, 444, 445), (441, 449, 448, 442), (442, 448, 447, 455), (455, 447, 450, 440), (440, 444, 443, 455), (456, 466, 462, 440), (442, 446, 445, 441), (449, 460, 459, 448), (442, 454, 452, 446), (446, 452, 453, 443), (455, 451, 454, 442), (456, 461, 460, 457), (458, 459, 460, 461), (447, 458, 461, 450), (450, 461, 456, 440), (441, 457, 460, 449), (441, 463, 467, 457), (466, 472, 468, 462), (463, 469, 473, 467), (457, 467, 466, 456), (440, 462, 464, 444), (444, 464, 465, 445), (445, 465, 463, 441), (469, 471, 470, 468), (468, 472, 473, 469), (467, 473, 472, 466), (462, 468, 470, 464), (464, 470, 471, 465), (465, 471, 469, 463), (476, 492, 491, 475), (477, 488, 487, 476), (481, 477, 478, 482), (475, 483, 484, 478), (475, 478, 477, 476), (482, 479, 480, 481), (486, 484, 483, 485), (482, 486, 485, 479), (478, 484, 486, 482), (479, 485, 483, 475), (489, 487, 488, 490), (481, 490, 488, 477), (480, 489, 490, 481), (476, 487, 489, 480), (493, 491, 492, 494), (480, 494, 492, 476), (479, 493, 494, 480), (475, 491, 493, 479), (498, 496, 504, 503), (500, 514, 513, 499), (508, 499, 498, 503), (497, 495, 500, 499), (505, 497, 499, 508), (509, 510, 501, 502), (505, 509, 502, 497), (497, 502, 501, 495), (495, 501, 510, 506), (500, 507, 504, 496), (495, 506, 507, 500), (513, 514, 511, 512), (496, 511, 514, 500), (498, 512, 511, 496), (499, 513, 512, 498), (520, 519, 525, 526), (517, 519, 520, 515), (517, 515, 521, 522), (525, 524, 523, 526), (516, 520, 526, 523), (518, 516, 523, 524), (519, 518, 524, 525), (518, 503, 504, 516), (508, 503, 518, 519), (505, 508, 519, 517), (509, 522, 521, 510), (505, 517, 522, 509), (515, 506, 510, 521), (520, 516, 504, 507), (515, 520, 507, 506), (531, 527, 528, 532), (529, 540, 539, 528), (533, 529, 530, 534), (527, 535, 536, 530), (527, 530, 529, 528), (534, 531, 532, 533), (538, 536, 535, 537), (534, 538, 537, 531), (530, 536, 538, 534), (531, 537, 535, 527), (541, 539, 540, 542), (533, 542, 540, 529), (532, 541, 542, 533), (528, 539, 541, 532), (547, 543, 544, 548), (545, 556, 555, 544), (549, 545, 546, 550), (543, 551, 552, 546), (543, 546, 545, 544), (550, 547, 548, 549), (554, 552, 551, 553), (550, 554, 553, 547), (546, 552, 554, 550), (547, 553, 551, 543), (557, 555, 556, 558), (549, 558, 556, 545), (548, 557, 558, 549), (544, 555, 557, 548), (563, 559, 560, 564), (561, 572, 571, 560), (565, 561, 562, 566), (559, 567, 568, 562), (559, 562, 561, 560), (566, 563, 564, 565), (570, 568, 567, 569), (566, 570, 569, 563), (562, 568, 570, 566), (563, 569, 567, 559), (573, 571, 572, 574), (565, 574, 572, 561), (564, 573, 574, 565), (560, 571, 573, 564), (579, 575, 576, 580), (577, 588, 587, 576), (581, 577, 578, 582), (575, 583, 584, 578), (575, 578, 577, 576), (582, 579, 580, 581), (586, 584, 583, 585), (582, 586, 585, 579), (578, 584, 586, 582), (579, 585, 583, 575), (589, 587, 588, 590), (581, 590, 588, 577), (580, 589, 590, 581), (576, 587, 589, 580), (595, 591, 592, 596), (593, 604, 603, 592), (597, 593, 594, 598), (591, 599, 600, 594), (591, 594, 593, 592), (598, 595, 596, 597), (602, 600, 599, 601), (598, 602, 601, 595), (594, 600, 602, 598), (595, 601, 599, 591), (605, 603, 604, 606), (597, 606, 604, 593), (596, 605, 606, 597), (592, 603, 605, 596), (611, 607, 608, 612), (609, 620, 619, 608), (613, 609, 610, 614), (607, 615, 616, 610), (607, 610, 609, 608), (614, 611, 612, 613), (618, 616, 615, 617), (614, 618, 617, 611), (610, 616, 618, 614), (611, 617, 615, 607), (621, 619, 620, 622), (613, 622, 620, 609), (612, 621, 622, 613), (608, 619, 621, 612), (627, 623, 624, 628), (625, 636, 635, 624), (629, 625, 626, 630), (623, 631, 632, 626), (623, 626, 625, 624), (630, 627, 628, 629), (634, 632, 631, 633), (630, 634, 633, 627), (626, 632, 634, 630), (627, 633, 631, 623), (637, 635, 636, 638), (629, 638, 636, 625), (628, 637, 638, 629), (624, 635, 637, 628), (643, 639, 640, 644), (641, 652, 651, 640), (645, 641, 642, 646), (639, 647, 648, 642), (639, 642, 641, 640), (646, 643, 644, 645), (650, 648, 647, 649), (646, 650, 649, 643), (642, 648, 650, 646), (643, 649, 647, 639), (653, 651, 652, 654), (645, 654, 652, 641), (644, 653, 654, 645), (640, 651, 653, 644), (659, 655, 656, 660), (657, 668, 667, 656), (661, 657, 658, 662), (655, 663, 664, 658), (655, 658, 657, 656), (662, 659, 660, 661), (666, 664, 663, 665), (662, 666, 665, 659), (658, 664, 666, 662), (659, 665, 663, 655), (669, 667, 668, 670), (661, 670, 668, 657), (660, 669, 670, 661), (656, 667, 669, 660), (675, 671, 672, 676), (673, 684, 683, 672), (677, 673, 674, 678), (671, 679, 680, 674), (671, 674, 673, 672), (678, 675, 676, 677), (682, 680, 679, 681), (678, 682, 681, 675), (674, 680, 682, 678), (675, 681, 679, 671), (685, 683, 684, 686), (677, 686, 684, 673), (676, 685, 686, 677), (672, 683, 685, 676), (691, 687, 688, 692), (689, 700, 699, 688), (693, 689, 690, 694), (687, 695, 696, 690), (687, 690, 689, 688), (694, 691, 692, 693), (698, 696, 695, 697), (694, 698, 697, 691), (690, 696, 698, 694), (691, 697, 695, 687), (701, 699, 700, 702), (693, 702, 700, 689), (692, 701, 702, 693), (688, 699, 701, 692), (707, 703, 704, 708), (705, 716, 715, 704), (709, 705, 706, 710), (703, 711, 712, 706), (703, 706, 705, 704), (710, 707, 708, 709), (714, 712, 711, 713), (710, 714, 713, 707), (706, 712, 714, 710), (707, 713, 711, 703), (717, 715, 716, 718), (709, 718, 716, 705), (708, 717, 718, 709), (704, 715, 717, 708), (723, 719, 720, 724), (724, 720, 721, 725), (725, 721, 722, 726), (726, 722, 719, 723), (723, 731, 734, 726), (722, 730, 727, 719), (728, 727, 730, 729), (721, 729, 730, 722), (720, 728, 729, 721), (719, 727, 728, 720), (734, 731, 732, 733), (726, 734, 733, 725), (725, 733, 732, 724), (724, 732, 731, 723), (739, 735, 736, 740), (740, 736, 737, 741), (741, 737, 738, 742), (742, 738, 735, 739), (738, 746, 743, 735), (739, 747, 750, 742), (743, 746, 745, 744), (737, 745, 746, 738), (736, 744, 745, 737), (735, 743, 744, 736), (750, 747, 748, 749), (742, 750, 749, 741), (741, 749, 748, 740), (740, 748, 747, 739), (752, 776, 775, 751), (753, 772, 771, 752), (754, 780, 779, 753), (751, 759, 760, 754), (751, 754, 753, 752), (755, 763, 766, 758), (762, 760, 759, 761), (758, 762, 761, 755), (754, 760, 762, 758), (755, 761, 759, 751), (763, 767, 770, 766), (758, 766, 765, 757), (757, 765, 764, 756), (756, 764, 763, 755), (770, 767, 768, 769), (766, 770, 769, 765), (765, 769, 768, 764), (764, 768, 767, 763), (773, 771, 772, 774), (757, 774, 772, 753), (756, 773, 774, 757), (752, 771, 773, 756), (777, 775, 776, 778), (756, 778, 776, 752), (755, 777, 778, 756), (751, 775, 777, 755), (781, 779, 780, 782), (758, 782, 780, 754), (757, 781, 782, 758), (753, 779, 781, 757), (787, 783, 784, 788), (785, 796, 795, 784), (789, 785, 786, 790), (783, 791, 792, 786), (783, 786, 785, 784), (790, 787, 788, 789), (794, 792, 791, 793), (790, 794, 793, 787), (786, 792, 794, 790), (787, 793, 791, 783), (797, 795, 796, 798), (789, 798, 796, 785), (788, 797, 798, 789), (784, 795, 797, 788), (808, 812, 811, 807), (801, 808, 807, 800), (802, 816, 815, 801), (805, 810, 808, 801), (799, 802, 801, 800), (806, 803, 804, 805), (806, 802, 799, 800, 804, 803), (804, 809, 810, 805), (800, 807, 809, 804), (812, 820, 819, 811), (810, 814, 812, 808), (809, 813, 814, 810), (807, 811, 813, 809), (817, 815, 816, 818), (806, 818, 816, 802), (805, 817, 818, 806), (801, 815, 817, 805), (821, 819, 820, 822), (814, 822, 820, 812), (813, 821, 822, 814), (811, 819, 821, 813), (823, 844, 847, 842, 824, 828), (843, 825, 827, 826, 841, 848), (825, 829, 823, 828, 824, 830, 826, 827), (843, 851, 844, 823, 829, 825), (832, 835, 831, 834, 836, 833), (830, 835, 832, 826), (826, 832, 833, 841), (842, 834, 831, 824), (824, 831, 835, 830), (837, 846, 838, 842, 847, 844), (843, 848, 841, 840, 845, 839), (839, 845, 840, 850, 838, 846, 837, 849), (843, 839, 849, 837, 844, 851), (853, 854, 857, 855, 852, 856), (850, 840, 853, 856), (840, 841, 854, 853), (842, 838, 852, 855), (838, 850, 856, 852), (881, 882, 860, 859), (858, 861, 862, 859), (880, 883, 861, 858), (861, 863, 864, 862), (883, 885, 863, 861), (859, 862, 884, 881), (862, 864, 886, 884), (858, 865, 887, 880), (864, 868, 891, 886), (863, 867, 868, 864), (885, 890, 867, 863), (895, 870, 869, 894), (868, 870, 895, 891), (867, 869, 870, 868), (890, 894, 869, 867), (881, 872, 873, 882), (871, 872, 875, 874), (880, 871, 874, 883), (874, 875, 877, 876), (883, 874, 876, 885), (872, 881, 884, 875), (875, 884, 886, 877), (871, 880, 887, 878), (877, 886, 891, 889), (876, 877, 889, 888), (885, 876, 888, 890), (895, 894, 892, 893), (889, 891, 895, 893), (888, 889, 893, 892), (890, 888, 892, 894), (900, 901, 897, 896), (901, 902, 898, 897), (902, 903, 899, 898), (896, 899, 905, 904), (896, 897, 898, 899), (903, 902, 901, 900), (904, 905, 909, 908), (903, 900, 906, 907), (899, 903, 907, 905), (900, 896, 904, 906), (911, 910, 908, 909), (907, 906, 910, 911), (905, 907, 911, 909), (906, 904, 908, 910), (922, 930, 1128, 1127), (917, 929, 859), (859, 929, 915, 914, 858), (918, 872, 928), (878, 927, 921), (872, 871, 912, 913, 928), (865, 923, 919), (871, 878, 921, 926, 879), (873, 872, 918, 922), (917, 859, 860, 930), (858, 866, 916, 923, 865), (879, 920, 912, 871), (937, 6, 10, 35, 26, 63, 943), (920, 879, 926), (924, 916, 866), (866, 858, 914, 915, 924), (927, 925, 1015, 1017), (943, 63, 934, 57), (1114, 66, 931, 1113), (937, 943, 57, 62), (66, 53, 938, 931), (947, 51, 946, 50), (56, 49, 948, 935), (932, 64, 933, 65), (52, 941, 59, 945), (939, 944, 55, 61), (942, 52, 945, 58), (51, 942, 58, 946), (53, 947, 50, 938), (63, 939, 61, 934), (54, 940, 60, 936), (941, 937, 62, 59), (64, 54, 936, 933), (944, 56, 935, 55), (58, 945, 964, 952), (940, 54, 21, 36), (0, 15, 16, 947, 53), (7, 8, 9, 52, 942), (941, 52, 9), (941, 9, 8, 6, 937), (947, 16, 14, 51), (27, 56, 944, 29, 28), (944, 939, 29), (63, 26, 28, 29, 939), (64, 932, 42, 44), (56, 27, 22, 41, 42, 932, 49), (942, 51, 14, 13, 2, 7), (1111, 1, 1118, 1122), (49, 932, 65, 948), (945, 59, 953, 964), (935, 948, 966, 961), (971, 974, 992, 989), (953, 956, 974, 971), (951, 960, 978, 969), (963, 949, 967, 981), (952, 964, 982, 970), (956, 951, 969, 974), (950, 961, 979, 968), (955, 950, 968, 973), (962, 954, 972, 980), (958, 963, 981, 976), (960, 955, 973, 978), (965, 952, 970, 983), (949, 965, 983, 967), (1112, 958, 976, 1115), (966, 957, 975, 984), (961, 966, 984, 979), (964, 953, 971, 982), (957, 959, 977, 975), (1001, 988, 1096, 1109), (968, 979, 997, 986), (976, 981, 999, 994), (980, 972, 990, 998), (978, 973, 991, 996), (981, 967, 985, 999), (983, 970, 988, 1001), (984, 975, 993, 1002), (973, 968, 986, 991), (970, 982, 1000, 988), (979, 984, 1002, 997), (982, 971, 989, 1000), (977, 980, 998, 995), (975, 977, 995, 993), (967, 983, 1001, 985), (1115, 976, 994, 1116), (969, 978, 996, 987), (974, 969, 987, 992), (1016, 1011, 1029, 1034), (921, 927, 1017, 1011), (915, 929, 1019, 1005), (920, 926, 1016, 1010), (913, 912, 1003, 1004), (930, 922, 1012, 1020), (912, 920, 1010, 1003), (917, 930, 1020, 1007), (926, 921, 1011, 1016), (924, 915, 1005, 1014), (928, 913, 1004, 1018), (918, 928, 1018, 1008), (916, 924, 1014, 1006), (929, 917, 1007, 1019), (925, 919, 1009, 1015), (923, 916, 1006, 1013), (922, 918, 1008, 1012), (919, 923, 1013, 1009), (1035, 1033, 1051, 1053), (1014, 1005, 1023, 1032), (1018, 1004, 1022, 1036), (1008, 1018, 1036, 1026), (1006, 1014, 1032, 1024), (1019, 1007, 1025, 1037), (1015, 1009, 1027, 1033), (1004, 1003, 1021, 1022), (1013, 1006, 1024, 1031), (1012, 1008, 1026, 1030), (1009, 1013, 1031, 1027), (1017, 1015, 1033, 1035), (1011, 1017, 1035, 1029), (1005, 1019, 1037, 1023), (1010, 1016, 1034, 1028), (1020, 1012, 1030, 1038), (1003, 1010, 1028, 1021), (1007, 1020, 1038, 1025), (1055, 1043, 1061, 1073), (1029, 1035, 1053, 1047), (1023, 1037, 1055, 1041), (1028, 1034, 1052, 1046), (1038, 1030, 1048, 1056), (1021, 1028, 1046, 1039), (1025, 1038, 1056, 1043), (1034, 1029, 1047, 1052), (1032, 1023, 1041, 1050), (1036, 1022, 1040, 1054), (1026, 1036, 1054, 1044), (1024, 1032, 1050, 1042), (1037, 1025, 1043, 1055), (1033, 1027, 1045, 1051), (1022, 1021, 1039, 1040), (1031, 1024, 1042, 1049), (1030, 1026, 1044, 1048), (1027, 1031, 1049, 1045), (1071, 1069, 1087, 1089), (1051, 1045, 1063, 1069), (1040, 1039, 1057, 1058), (1049, 1042, 1060, 1067), (1048, 1044, 1062, 1066), (1045, 1049, 1067, 1063), (1053, 1051, 1069, 1071), (1047, 1053, 1071, 1065), (1041, 1055, 1073, 1059), (1046, 1052, 1070, 1064), (1056, 1048, 1066, 1074), (1039, 1046, 1064, 1057), (1043, 1056, 1074, 1061), (1052, 1047, 1065, 1070), (1050, 1041, 1059, 1068), (1054, 1040, 1058, 1072), (1044, 1054, 1072, 1062), (1042, 1050, 1068, 1060), (1075, 1082, 1088, 1083, 1089, 1087, 1081, 1085, 1078, 1086, 1077, 1091, 1079, 1092, 1084, 1080, 1090, 1076), (1065, 1071, 1089, 1083), (1059, 1073, 1091, 1077), (1064, 1070, 1088, 1082), (1074, 1066, 1084, 1092), (1057, 1064, 1082, 1075), (1061, 1074, 1092, 1079), (1070, 1065, 1083, 1088), (1068, 1059, 1077, 1086), (1072, 1058, 1076, 1090), (1062, 1072, 1090, 1080), (1060, 1068, 1086, 1078), (1073, 1061, 1079, 1091), (1069, 1063, 1081, 1087), (1058, 1057, 1075, 1076), (1067, 1060, 1078, 1085), (1066, 1062, 1080, 1084), (1063, 1067, 1085, 1081), (1110, 1101, 1103, 1106, 1098, 1117, 1102, 1107, 1093, 1109, 1096, 1108, 1097, 1100, 1095, 1104, 1099, 1094, 1105), (1002, 993, 1101, 1110), (991, 986, 1094, 1099), (988, 1000, 1108, 1096), (997, 1002, 1110, 1105), (1000, 989, 1097, 1108), (995, 998, 1106, 1103), (993, 995, 1103, 1101), (985, 1001, 1109, 1093), (1116, 994, 1102, 1117), (987, 996, 1104, 1095), (992, 987, 1095, 1100), (989, 992, 1100, 1097), (986, 997, 1105, 1094), (994, 999, 1107, 1102), (998, 990, 1098, 1106), (996, 991, 1099, 1104), (999, 985, 1093, 1107), (60, 1113, 1112, 954), (940, 1114, 1113, 60), (1, 66, 1120, 1118), (954, 1112, 1115, 972), (972, 1115, 1116, 990), (990, 1116, 1117, 1098), (30, 21, 23, 32, 3, 0), (1123, 1121, 1119, 1122), (1120, 1123, 1122, 1118), (1114, 940, 1121, 1123), (36, 1111, 1122, 1119), (66, 1114, 1123, 1120), (940, 36, 1119, 1121), (1124, 1126, 1125, 1127, 1128), (930, 860, 1124, 1128), (873, 922, 1127, 1125), (882, 873, 1125, 1126), (860, 882, 1126, 1124), (1131, 1132, 1258), (1131, 1258, 1257), (1136, 1135, 1139), (1136, 1139, 1140), (1153, 1133, 1134), (1153, 1134, 1154), (1319, 1154, 1159), (1319, 1159, 1325), (1155, 1135, 1136), (1155, 1136, 1156), (1322, 1300, 1132), (1322, 1132, 1156), (1140, 1139, 1143), (1140, 1143, 1144), (1305, 1134, 1138), (1305, 1138, 1309), (1304, 1136, 1140), (1304, 1140, 1308), (1134, 1133, 1137), (1134, 1137, 1138), (1173, 1174, 1224), (1173, 1224, 1223), (1138, 1142, 1147), (1138, 1147, 1145), (1144, 1150, 1242), (1144, 1242, 1240), (1138, 1137, 1141), (1138, 1141, 1142), (1311, 1145, 1147), (1311, 1147, 1313), (1143, 1139, 1146), (1143, 1146, 1148), (1151, 1147, 1215), (1151, 1215, 1221), (1146, 1139, 1272), (1146, 1272, 1274), (1147, 1142, 1212), (1147, 1212, 1215), (1150, 1144, 1214), (1150, 1214, 1220), (1147, 1151, 1197), (1147, 1197, 1195), (1178, 1175, 1225), (1178, 1225, 1228), (1149, 1141, 1239), (1149, 1239, 1241), (1177, 1151, 1221), (1177, 1221, 1227), (1153, 1154, 1288), (1153, 1288, 1287), (1302, 1320, 1155), (1302, 1155, 1131), (1155, 1156, 1290), (1155, 1290, 1289), (1304, 1322, 1156), (1304, 1156, 1136), (1325, 1159, 1163), (1325, 1163, 1329), (1306, 1135, 1158), (1306, 1158, 1324), (1135, 1155, 1160), (1135, 1160, 1158), (1154, 1134, 1157), (1154, 1157, 1159), (1329, 1163, 1167), (1329, 1167, 1333), (1324, 1158, 1162), (1324, 1162, 1328), (1158, 1160, 1164), (1158, 1164, 1162), (1159, 1157, 1161), (1159, 1161, 1163), (1334, 1332, 1166), (1334, 1166, 1168), (1162, 1166, 1172), (1162, 1172, 1170), (1162, 1164, 1168), (1162, 1168, 1166), (1163, 1161, 1165), (1163, 1165, 1167), (1336, 1170, 1172), (1336, 1172, 1338), (1165, 1161, 1169), (1165, 1169, 1171), (1331, 1165, 1171), (1331, 1171, 1337), (1328, 1162, 1170), (1328, 1170, 1336), (1176, 1175, 1181), (1176, 1181, 1182), (1175, 1178, 1190), (1175, 1190, 1188), (1317, 1151, 1177), (1317, 1177, 1343), (1176, 1150, 1220), (1176, 1220, 1226), (1173, 1149, 1229), (1173, 1229, 1231), (1148, 1152, 1222), (1148, 1222, 1216), (1182, 1181, 1185), (1182, 1185, 1186), (1341, 1174, 1180), (1341, 1180, 1347), (1340, 1176, 1182), (1340, 1182, 1346), (1174, 1173, 1179), (1174, 1179, 1180), (1350, 1186, 1185), (1350, 1185, 1352), (1347, 1180, 1184), (1347, 1184, 1351), (1346, 1182, 1186), (1346, 1186, 1350), (1180, 1179, 1183), (1180, 1183, 1184), (1188, 1190, 1194), (1188, 1194, 1192), (1177, 1174, 1187), (1177, 1187, 1189), (1343, 1177, 1189), (1343, 1189, 1355), (1342, 1175, 1188), (1342, 1188, 1354), (1358, 1192, 1194), (1358, 1194, 1360), (1189, 1187, 1191), (1189, 1191, 1193), (1355, 1189, 1193), (1355, 1193, 1359), (1354, 1188, 1192), (1354, 1192, 1358), (1195, 1197, 1201), (1195, 1201, 1199), (1152, 1148, 1196), (1152, 1196, 1198), (1318, 1152, 1198), (1318, 1198, 1364), (1313, 1147, 1195), (1313, 1195, 1361), (1199, 1201, 1205), (1199, 1205, 1203), (1198, 1196, 1200), (1198, 1200, 1202), (1364, 1198, 1202), (1364, 1202, 1368), (1361, 1195, 1199), (1361, 1199, 1365), (1203, 1205, 1209), (1203, 1209, 1207), (1202, 1200, 1204), (1202, 1204, 1206), (1368, 1202, 1206), (1368, 1206, 1372), (1365, 1199, 1203), (1365, 1203, 1369), (1373, 1207, 1209), (1373, 1209, 1375), (1206, 1204, 1208), (1206, 1208, 1210), (1372, 1206, 1210), (1372, 1210, 1376), (1369, 1203, 1207), (1369, 1207, 1373), (1215, 1212, 1218), (1215, 1218, 1221), (1213, 1216, 1222), (1213, 1222, 1219), (1221, 1218, 1224), (1221, 1224, 1227), (1219, 1222, 1228), (1219, 1228, 1225), (1214, 1213, 1219), (1214, 1219, 1220), (1212, 1211, 1217), (1212, 1217, 1218), (1220, 1219, 1225), (1220, 1225, 1226), (1218, 1217, 1223), (1218, 1223, 1224), (1149, 1173, 1223), (1149, 1223, 1217), (1142, 1141, 1211), (1142, 1211, 1212), (1152, 1178, 1228), (1152, 1228, 1222), (1174, 1177, 1227), (1174, 1227, 1224), (1141, 1149, 1217), (1141, 1217, 1211), (1175, 1176, 1226), (1175, 1226, 1225), (1144, 1143, 1213), (1144, 1213, 1214), (1143, 1148, 1216), (1143, 1216, 1213), (1231, 1229, 1233), (1231, 1233, 1235), (1150, 1176, 1232), (1150, 1232, 1230), (1339, 1173, 1231), (1339, 1231, 1379), (1316, 1150, 1230), (1316, 1230, 1378), (1382, 1234, 1236), (1382, 1236, 1384), (1230, 1232, 1236), (1230, 1236, 1234), (1379, 1231, 1235), (1379, 1235, 1383), (1378, 1230, 1234), (1378, 1234, 1382), (1240, 1242, 1248), (1240, 1248, 1246), (1241, 1239, 1245), (1241, 1245, 1247), (1315, 1149, 1241), (1315, 1241, 1387), (1141, 1137, 1237), (1141, 1237, 1239), (1140, 1144, 1240), (1140, 1240, 1238), (1308, 1140, 1238), (1308, 1238, 1386), (1246, 1248, 1254), (1246, 1254, 1252), (1247, 1245, 1251), (1247, 1251, 1253), (1387, 1241, 1247), (1387, 1247, 1391), (1239, 1237, 1243), (1239, 1243, 1245), (1238, 1240, 1246), (1238, 1246, 1244), (1386, 1238, 1244), (1386, 1244, 1390), (1394, 1250, 1252), (1394, 1252, 1396), (1396, 1252, 1254), (1396, 1254, 1398), (1391, 1247, 1253), (1391, 1253, 1397), (1245, 1243, 1249), (1245, 1249, 1251), (1244, 1246, 1252), (1244, 1252, 1250), (1390, 1244, 1250), (1390, 1250, 1394), (1257, 1258, 1262), (1257, 1262, 1261), (1302, 1131, 1257), (1302, 1257, 1402), (1299, 1129, 1255), (1299, 1255, 1399), (1129, 1130, 1256), (1129, 1256, 1255), (1261, 1262, 1266), (1261, 1266, 1265), (1402, 1257, 1261), (1402, 1261, 1406), (1399, 1255, 1259), (1399, 1259, 1403), (1255, 1256, 1260), (1255, 1260, 1259), (1265, 1266, 1270), (1265, 1270, 1269), (1406, 1261, 1265), (1406, 1265, 1410), (1403, 1259, 1263), (1403, 1263, 1407), (1259, 1260, 1264), (1259, 1264, 1263), (1412, 1414, 1269), (1412, 1269, 1270), (1410, 1265, 1269), (1410, 1269, 1414), (1407, 1263, 1267), (1407, 1267, 1411), (1263, 1264, 1268), (1263, 1268, 1267), (1274, 1272, 1276), (1274, 1276, 1278), (1138, 1145, 1273), (1138, 1273, 1271), (1312, 1146, 1274), (1312, 1274, 1418), (1309, 1138, 1271), (1309, 1271, 1415), (1278, 1276, 1280), (1278, 1280, 1282), (1271, 1273, 1277), (1271, 1277, 1275), (1418, 1274, 1278), (1418, 1278, 1422), (1415, 1271, 1275), (1415, 1275, 1419), (1423, 1279, 1281), (1423, 1281, 1425), (1275, 1277, 1281), (1275, 1281, 1279), (1422, 1278, 1282), (1422, 1282, 1426), (1419, 1275, 1279), (1419, 1279, 1423), (1287, 1288, 1296), (1287, 1296, 1295), (1289, 1290, 1298), (1289, 1298, 1297), (1156, 1132, 1286), (1156, 1286, 1290), (1131, 1155, 1289), (1131, 1289, 1285), (1154, 1130, 1284), (1154, 1284, 1288), (1129, 1153, 1287), (1129, 1287, 1283), (1132, 1131, 1285), (1132, 1285, 1286), (1130, 1129, 1283), (1130, 1283, 1284), (1290, 1286, 1294), (1290, 1294, 1298), (1285, 1289, 1297), (1285, 1297, 1293), (1288, 1284, 1292), (1288, 1292, 1296), (1283, 1287, 1295), (1283, 1295, 1291), (1286, 1285, 1293), (1286, 1293, 1294), (1284, 1283, 1291), (1284, 1291, 1292), (1155, 1320, 1326), (1155, 1326, 1160), (1320, 1319, 1325), (1320, 1325, 1326), (1153, 1129, 1299), (1153, 1299, 1321), (1321, 1299, 1300), (1321, 1300, 1322), (1135, 1306, 1310), (1135, 1310, 1139), (1306, 1305, 1309), (1306, 1309, 1310), (1133, 1303, 1307), (1133, 1307, 1137), (1303, 1304, 1308), (1303, 1308, 1307), (1146, 1312, 1314), (1146, 1314, 1148), (1312, 1311, 1313), (1312, 1313, 1314), (1130, 1154, 1319), (1130, 1319, 1301), (1301, 1319, 1320), (1301, 1320, 1302), (1133, 1153, 1321), (1133, 1321, 1303), (1303, 1321, 1322), (1303, 1322, 1304), (1160, 1326, 1330), (1160, 1330, 1164), (1326, 1325, 1329), (1326, 1329, 1330), (1134, 1305, 1323), (1134, 1323, 1157), (1305, 1306, 1324), (1305, 1324, 1323), (1164, 1330, 1334), (1164, 1334, 1168), (1330, 1329, 1333), (1330, 1333, 1334), (1157, 1323, 1327), (1157, 1327, 1161), (1323, 1324, 1328), (1323, 1328, 1327), (1167, 1165, 1331), (1167, 1331, 1333), (1333, 1331, 1332), (1333, 1332, 1334), (1169, 1335, 1337), (1169, 1337, 1171), (1335, 1336, 1338), (1335, 1338, 1337), (1166, 1332, 1338), (1166, 1338, 1172), (1332, 1331, 1337), (1332, 1337, 1338), (1161, 1327, 1335), (1161, 1335, 1169), (1327, 1328, 1336), (1327, 1336, 1335), (1152, 1318, 1344), (1152, 1344, 1178), (1318, 1317, 1343), (1318, 1343, 1344), (1175, 1342, 1348), (1175, 1348, 1181), (1342, 1341, 1347), (1342, 1347, 1348), (1173, 1339, 1345), (1173, 1345, 1179), (1339, 1340, 1346), (1339, 1346, 1345), (1183, 1349, 1351), (1183, 1351, 1184), (1349, 1350, 1352), (1349, 1352, 1351), (1181, 1348, 1352), (1181, 1352, 1185), (1348, 1347, 1351), (1348, 1351, 1352), (1179, 1345, 1349), (1179, 1349, 1183), (1345, 1346, 1350), (1345, 1350, 1349), (1178, 1344, 1356), (1178, 1356, 1190), (1344, 1343, 1355), (1344, 1355, 1356), (1174, 1341, 1353), (1174, 1353, 1187), (1341, 1342, 1354), (1341, 1354, 1353), (1191, 1357, 1359), (1191, 1359, 1193), (1357, 1358, 1360), (1357, 1360, 1359), (1190, 1356, 1360), (1190, 1360, 1194), (1356, 1355, 1359), (1356, 1359, 1360), (1187, 1353, 1357), (1187, 1357, 1191), (1353, 1354, 1358), (1353, 1358, 1357), (1151, 1317, 1363), (1151, 1363, 1197), (1317, 1318, 1364), (1317, 1364, 1363), (1148, 1314, 1362), (1148, 1362, 1196), (1314, 1313, 1361), (1314, 1361, 1362), (1197, 1363, 1367), (1197, 1367, 1201), (1363, 1364, 1368), (1363, 1368, 1367), (1196, 1362, 1366), (1196, 1366, 1200), (1362, 1361, 1365), (1362, 1365, 1366), (1201, 1367, 1371), (1201, 1371, 1205), (1367, 1368, 1372), (1367, 1372, 1371), (1200, 1366, 1370), (1200, 1370, 1204), (1366, 1365, 1369), (1366, 1369, 1370), (1208, 1374, 1376), (1208, 1376, 1210), (1374, 1373, 1375), (1374, 1375, 1376), (1205, 1371, 1375), (1205, 1375, 1209), (1371, 1372, 1376), (1371, 1376, 1375), (1204, 1370, 1374), (1204, 1374, 1208), (1370, 1369, 1373), (1370, 1373, 1374), (1176, 1340, 1380), (1176, 1380, 1232), (1340, 1339, 1379), (1340, 1379, 1380), (1149, 1315, 1377), (1149, 1377, 1229), (1315, 1316, 1378), (1315, 1378, 1377), (1233, 1381, 1383), (1233, 1383, 1235), (1381, 1382, 1384), (1381, 1384, 1383), (1232, 1380, 1384), (1232, 1384, 1236), (1380, 1379, 1383), (1380, 1383, 1384), (1229, 1377, 1381), (1229, 1381, 1233), (1377, 1378, 1382), (1377, 1382, 1381), (1150, 1316, 1388), (1150, 1388, 1242), (1316, 1315, 1387), (1316, 1387, 1388), (1137, 1307, 1385), (1137, 1385, 1237), (1307, 1308, 1386), (1307, 1386, 1385), (1242, 1388, 1392), (1242, 1392, 1248), (1388, 1387, 1391), (1388, 1391, 1392), (1237, 1385, 1389), (1237, 1389, 1243), (1385, 1386, 1390), (1385, 1390, 1389), (1249, 1393, 1395), (1249, 1395, 1251), (1393, 1394, 1396), (1393, 1396, 1395), (1251, 1395, 1397), (1251, 1397, 1253), (1395, 1396, 1398), (1395, 1398, 1397), (1248, 1392, 1398), (1248, 1398, 1254), (1392, 1391, 1397), (1392, 1397, 1398), (1243, 1389, 1393), (1243, 1393, 1249), (1389, 1390, 1394), (1389, 1394, 1393), (1130, 1301, 1401), (1130, 1401, 1256), (1301, 1302, 1402), (1301, 1402, 1401), (1132, 1300, 1400), (1132, 1400, 1258), (1300, 1299, 1399), (1300, 1399, 1400), (1256, 1401, 1405), (1256, 1405, 1260), (1401, 1402, 1406), (1401, 1406, 1405), (1258, 1400, 1404), (1258, 1404, 1262), (1400, 1399, 1403), (1400, 1403, 1404), (1260, 1405, 1409), (1260, 1409, 1264), (1405, 1406, 1410), (1405, 1410, 1409), (1262, 1404, 1408), (1262, 1408, 1266), (1404, 1403, 1407), (1404, 1407, 1408), (1267, 1268, 1413), (1267, 1413, 1411), (1410, 1414, 1434), (1410, 1434, 1430), (1264, 1409, 1413), (1264, 1413, 1268), (1412, 1408, 1428), (1412, 1428, 1432), (1266, 1408, 1412), (1266, 1412, 1270), (1407, 1411, 1431), (1407, 1431, 1427), (1145, 1311, 1417), (1145, 1417, 1273), (1311, 1312, 1418), (1311, 1418, 1417), (1139, 1310, 1416), (1139, 1416, 1272), (1310, 1309, 1415), (1310, 1415, 1416), (1273, 1417, 1421), (1273, 1421, 1277), (1417, 1418, 1422), (1417, 1422, 1421), (1272, 1416, 1420), (1272, 1420, 1276), (1416, 1415, 1419), (1416, 1419, 1420), (1280, 1424, 1426), (1280, 1426, 1282), (1424, 1423, 1425), (1424, 1425, 1426), (1277, 1421, 1425), (1277, 1425, 1281), (1421, 1422, 1426), (1421, 1426, 1425), (1276, 1420, 1424), (1276, 1424, 1280), (1420, 1419, 1423), (1420, 1423, 1424), (1431, 1433, 1434), (1431, 1434, 1432), (1429, 1430, 1434), (1429, 1434, 1433), (1428, 1427, 1431), (1428, 1431, 1432), (1413, 1409, 1429), (1413, 1429, 1433), (1414, 1412, 1432), (1414, 1432, 1434), (1411, 1413, 1433), (1411, 1433, 1431), (1409, 1410, 1430), (1409, 1430, 1429), (1408, 1407, 1427), (1408, 1427, 1428), (1294, 1293, 1297), (1294, 1297, 1298), (1292, 1291, 1295), (1292, 1295, 1296)])
me_zioguy_solid.polygons.foreach_set('material_index', [0, 0, 0, 0, 0, 0, 0, 0, 0, 0, 0, 0, 0, 0, 0, 0, 0, 0, 0, 0, 0, 0, 0, 0, 0, 0, 0, 0, 0, 0, 0, 0, 0, 0, 0, 0, 0, 0, 0, 0, 0, 0, 0, 0, 0, 0, 0, 0, 0, 0, 0, 0, 0, 0, 0, 0, 0, 0, 0, 0, 0, 0, 0, 0, 0, 0, 0, 0, 0, 0, 0, 0, 0, 0, 0, 0, 0, 0, 0, 0, 0, 0, 0, 0, 0, 0, 0, 0, 0, 0, 0, 0, 0, 0, 0, 0, 0, 0, 0, 0, 0, 0, 0, 0, 0, 0, 0, 0, 0, 0, 0, 0, 0, 0, 0, 0, 0, 0, 0, 0, 0, 0, 0, 0, 0, 0, 0, 0, 0, 0, 0, 0, 0, 0, 0, 0, 0, 0, 0, 0, 0, 0, 0, 0, 0, 0, 0, 0, 0, 0, 0, 0, 0, 0, 0, 0, 0, 0, 0, 0, 0, 0, 0, 0, 0, 0, 0, 0, 0, 0, 0, 0, 0, 0, 0, 0, 0, 0, 0, 0, 0, 0, 0, 0, 0, 0, 0, 0, 0, 0, 0, 0, 0, 0, 0, 0, 0, 0, 0, 0, 0, 0, 0, 0, 0, 0, 0, 0, 0, 0, 0, 0, 0, 0, 0, 0, 0, 0, 0, 0, 0, 0, 0, 0, 0, 0, 0, 0, 0, 0, 0, 0, 0, 0, 0, 0, 0, 0, 0, 0, 0, 0, 0, 0, 0, 0, 0, 0, 0, 0, 0, 0, 0, 0, 0, 0, 0, 0, 0, 0, 0, 0, 0, 0, 0, 0, 0, 0, 0, 0, 0, 0, 0, 0, 0, 0, 0, 0, 0, 0, 0, 0, 0, 0, 0, 0, 0, 0, 0, 0, 0, 0, 0, 0, 0, 0, 0, 0, 0, 0, 0, 0, 0, 0, 0, 0, 0, 0, 0, 0, 0, 0, 0, 0, 0, 0, 0, 0, 0, 0, 0, 0, 0, 0, 0, 0, 0, 0, 0, 0, 0, 0, 0, 0, 0, 0, 0, 0, 0, 0, 0, 0, 0, 0, 0, 0, 0, 0, 0, 0, 0, 0, 0, 0, 0, 0, 0, 0, 0, 0, 0, 0, 0, 0, 0, 0, 0, 0, 0, 0, 0, 0, 0, 0, 0, 0, 0, 0, 0, 0, 0, 0, 0, 0, 0, 0, 0, 0, 0, 0, 0, 0, 0, 0, 0, 0, 0, 0, 0, 0, 0, 0, 0, 0, 0, 0, 0, 0, 0, 0, 0, 0, 0, 0, 0, 0, 0, 0, 0, 0, 0, 0, 0, 0, 0, 0, 0, 0, 0, 0, 0, 0, 0, 0, 0, 0, 0, 0, 0, 0, 0, 0, 0, 0, 0, 0, 0, 0, 0, 0, 0, 0, 0, 0, 0, 0, 0, 0, 0, 0, 0, 0, 0, 0, 0, 0, 0, 0, 0, 0, 0, 0, 0, 0, 0, 0, 0, 0, 0, 0, 0, 0, 0, 0, 0, 0, 0, 0, 0, 0, 0, 0, 0, 0, 0, 0, 0, 0, 0, 0, 0, 0, 0, 0, 0, 0, 0, 0, 0, 0, 0, 0, 0, 0, 0, 0, 0, 0, 0, 0, 0, 0, 0, 0, 0, 0, 0, 0, 0, 0, 0, 0, 0, 0, 0, 0, 0, 0, 0, 0, 0, 0, 0, 0, 0, 0, 0, 0, 0, 0, 0, 0, 0, 0, 0, 0, 0, 0, 0, 0, 0, 0, 0, 0, 0, 0, 0, 0, 0, 0, 0, 0, 0, 0, 0, 0, 0, 0, 0, 0, 0, 0, 0, 0, 0, 0, 0, 0, 0, 0, 0, 0, 0, 0, 0, 0, 0, 0, 0, 0, 0, 0, 0, 0, 0, 0, 0, 0, 0, 0, 0, 0, 0, 0, 0, 0, 0, 0, 0, 0, 0, 0, 0, 0, 0, 0, 0, 0, 0, 0, 0, 0, 0, 0, 0, 0, 0, 0, 0, 0, 0, 0, 0, 0, 0, 0, 0, 0, 0, 0, 0, 0, 0, 0, 0, 0, 0, 0, 0, 0, 0, 0, 0, 0, 0, 0, 0, 0, 0, 0, 0, 0, 0, 0, 0, 0, 0, 0, 0, 0, 0, 0, 0, 0, 0, 0, 0, 0, 0, 0, 0, 0, 0, 0, 0, 0, 0, 0, 0, 0, 0, 0, 0, 0, 0, 0, 0, 0, 0, 0, 0, 0, 0, 0, 0, 0, 0, 0, 0, 0, 0, 0, 0, 0, 0, 0, 0, 0, 0, 0, 0, 0, 0, 0, 0, 0, 0, 0, 0, 0, 0, 0, 0, 0, 0, 0, 0, 0, 0, 0, 0, 0, 0, 0, 0, 0, 0, 0, 0, 0, 0, 0, 0, 0, 0, 0, 0, 0, 0, 0, 0, 0, 0, 0, 0, 0, 0, 0, 0, 0, 0, 0, 0, 0, 0, 0, 0, 0, 0, 0, 0, 0, 0, 0, 0, 0, 0, 0, 0, 0, 0, 0, 0, 0, 0, 0, 0, 0, 0, 0, 0, 0, 0, 0, 0, 0, 0, 0, 0, 0, 0, 0, 0, 0, 0, 0, 0, 0, 0, 0, 0, 0, 0, 0, 0, 0, 0, 0, 0, 0, 0, 0, 0, 0, 0, 0, 0, 0, 0, 0, 0, 0, 0, 0, 0, 0, 0, 0, 0, 0, 0, 0, 0, 0, 0, 0, 0, 0, 0, 0, 0, 0, 0, 0, 0, 0, 0, 0, 0, 0, 0, 0, 0, 0, 0, 0, 0, 0, 0, 0, 0, 0, 0, 0, 0, 0, 0, 0, 0, 0, 0, 0, 0, 0, 0, 0, 0, 0, 0, 0, 0, 0, 0, 0, 0, 0, 0, 0, 0, 0, 0, 0, 0, 0, 0, 0, 0, 0, 0, 0, 0, 0, 0, 0, 0, 0, 0, 0, 0, 0, 0, 0, 0, 0, 0, 0, 0, 0, 0, 0, 0, 0, 0, 0, 0, 0, 0, 0, 0, 0, 0, 0, 0, 0, 0, 0, 0, 0, 0, 0, 0, 0, 0, 0, 0, 0, 0, 0, 0, 0, 0, 0, 0, 0, 0, 0, 0, 1, 1, 1, 1, 1, 1, 1, 1, 1, 1, 1, 1, 1, 1, 1, 1, 1, 1, 1, 1, 1, 1, 1, 1, 1, 1, 1, 1, 1, 1, 1, 1, 1, 1, 1, 1, 1, 1, 1, 1, 1, 1, 1, 1, 1, 1, 1, 1, 1, 1, 1, 1, 1, 1, 1, 1, 1, 1, 1, 1, 1, 1, 1, 1, 1, 1, 1, 1, 1, 1, 1, 1, 1, 1, 1, 1, 1, 1, 1, 1, 1, 1, 1, 1, 1, 1, 1, 1, 1, 1, 1, 1, 1, 1, 1, 1, 1, 1, 1, 1, 1, 1, 1, 1, 1, 1, 1, 1, 1, 1, 1, 1, 1, 1, 1, 1, 1, 1, 1, 1, 1, 1, 1, 1, 1, 1, 1, 1, 1, 1, 1, 1, 1, 1, 1, 1, 1, 1, 1, 1, 1, 1, 1, 1, 1, 1, 1, 1, 1, 1, 1, 1, 1, 1, 1, 1, 1, 1, 1, 1, 1, 1, 1, 1, 1, 1, 1, 1, 1, 1, 1, 1, 1, 1, 1, 1, 1, 1, 1, 1, 1, 1, 1, 1, 1, 1, 1, 1, 1, 1, 1, 1, 1, 1, 1, 1, 1, 1, 1, 1, 1, 1, 1, 1, 1, 1, 1, 1, 1, 1, 1, 1, 1, 1, 1, 1, 1, 1, 1, 1, 1, 1, 1, 1, 1, 1, 1, 1, 1, 1, 1, 1, 1, 1, 1, 1, 1, 1, 1, 1, 1, 1, 1, 1, 1, 1, 1, 1, 1, 1, 1, 1, 1, 1, 1, 1, 1, 1, 1, 1, 1, 1, 1, 1, 1, 1, 1, 1, 1, 1, 1, 1, 1, 1, 1, 1, 1, 1, 1, 1, 1, 1, 1, 1, 1, 1, 1, 1, 1, 1, 1, 1, 1, 1, 1, 1, 1, 1, 1, 1, 1, 1, 1, 1, 1, 1, 1, 1, 1, 1, 1, 1, 1, 1, 1, 1, 1, 1, 1, 1, 1, 1, 1, 1, 1, 1, 1, 1, 1, 1, 1, 1, 1, 1, 1, 1, 1, 1, 1, 1, 1, 1, 1, 1, 1, 1, 1, 1, 1, 1, 1, 1, 1, 1, 1, 1, 1, 1, 1, 1, 1, 1, 1, 1, 1, 1, 1, 1, 1, 1, 1, 1, 1, 1, 1, 1, 1, 1, 1, 1, 1, 1, 1, 1, 1, 1, 1, 1, 1, 1, 1, 1, 1, 1, 1, 1, 1, 1, 1, 1, 1, 1, 1, 1, 1, 1, 1, 1, 1, 1, 1, 1, 1, 1, 1, 1, 1, 1, 1, 1, 1, 1, 1, 1, 1, 1, 1, 1, 1, 1, 1, 1, 1, 1, 1, 1, 1, 1, 1, 1, 1, 1, 1, 1, 1, 1, 1, 1, 1, 1, 1, 1, 1, 1, 1, 1, 1, 1, 1, 1, 1, 1, 1, 1, 1, 1, 1, 1, 1, 1, 1, 1, 1, 1, 1, 1, 1, 1, 1, 1, 1, 1, 1, 1, 1, 1, 1, 1, 1, 1, 1, 1, 1, 1, 1, 1, 1, 1, 1, 1, 1, 1, 1, 1, 1, 1, 1, 1, 1, 1, 1, 1, 1, 1, 1, 1, 1, 1, 1, 1, 1, 1, 1, 1, 1, 1, 1, 1, 1, 1, 1, 1, 1, 1, 1, 1, 1, 1, 1, 1, 1, 1, 1, 1, 1, 1, 1, 1, 1, 1, 1, 1, 1, 1, 1, 1, 1, 1, 1, 1, 1, 1, 1, 1, 1, 1, 1, 1, 1, 1, 1, 1, 1, 1, 1, 1, 1, 1, 1, 1, 1, 1, 1, 1, 1, 1, 1, 1, 1, 1, 1, 1, 1, 1, 1, 1, 1, 1, 1, 1, 1, 1, 1, 1, 1, 1, 1, 1])
me_zioguy_solid.materials.append(mat_material_001)
me_zioguy_solid.materials.append(mat_material)
me_zioguy_solid.use_remesh_preserve_volume = False
me_zioguy_solid.use_remesh_preserve_attributes = False
me_zioguy_solid.use_mirror_vertex_groups = False
me_zioguy_solid.update()
arm_zioguy = bpy.data.armatures.new('zioguy')  # bones are not reproduced

# ---- objects
ob_zioguy = bpy.data.objects.new('zioguy', arm_zioguy)
ob_zioguy_solid = bpy.data.objects.new('zioguy_solid', me_zioguy_solid)
ob_lamp = bpy.data.objects.new('Lamp', light_lamp)
ob_camera = bpy.data.objects.new('Camera', cam_camera)

# ---- transforms, parenting, visibility, modifiers, constraints
ob_zioguy.location = (-0.01334, 0.1457, 10.72)
ob_zioguy.rotation_euler = (0.004848, -0.001679, 0.5949)
ob_zioguy.show_in_front = True
ob_zioguy.lineart.crease_threshold = 0.0
ob_zioguy_solid.parent = ob_zioguy
ob_zioguy_solid.matrix_parent_inverse = Matrix(((0.8282, 0.5605, 0.001679, -0.08862), (-0.5605, 0.8282, 0.004848, -0.1801), (0.001326, -0.004956, 1.0, -10.72), (0.0, 0.0, 0.0, 1.0)))
ob_zioguy_solid.location = (0.0, 0.0, 0.0)
ob_zioguy_solid.lock_rotations_4d = False
ob_zioguy_solid.empty_display_type = 'ARROWS'
ob_zioguy_solid.lineart.crease_threshold = 0.0
_vg = ob_zioguy_solid.vertex_groups.new(name='head')
_vg.add([823, 824, 825, 826, 827, 828, 829, 830, 831, 832, 833, 834, 835, 836, 837, 838, 839, 840, 841, 842, 843, 844, 845, 846, 847, 848, 849, 850, 851, 852, 853, 854, 855, 856, 857], 1.0, 'REPLACE')
_vg = ob_zioguy_solid.vertex_groups.new(name='torsoupper')
_vg.add([0, 1, 2, 3, 4, 5, 6, 7, 8, 9, 10, 11, 12, 13, 14, 15, 16, 17, 18, 19, 20, 21, 22, 23, 24, 25, 26, 27, 28, 29, 30, 31, 32, 33, 34, 35, 36, 37, 38, 39, 40, 41, 42, 43, 44, 45, 46, 47, 48, 49, 50, 51, 52, 53, 54, 55, 56, 57, 58, 59, 60, 61, 62, 63, 64, 65, 66, 931, 932, 933, 934, 935, 936, 937, 938, 939, 940, 941, 942, 943, 944, 945, 946, 947, 948, 949, 950, 951, 952, 953, 954, 955, 956, 957, 958, 959, 960, 961, 962, 963, 964, 965, 966, 967, 968, 969, 970, 971, 972, 973, 974, 975, 976, 977, 978, 979, 980, 981, 982, 983, 984, 985, 986, 987, 988, 989, 990, 991, 992, 993, 994, 995, 996, 997, 998, 999, 1000, 1001, 1002, 1093, 1094, 1095, 1096, 1097, 1098, 1099, 1100, 1101, 1102, 1103, 1104, 1105, 1106, 1107, 1108, 1109, 1110, 1111, 1112, 1113, 1114, 1115, 1116, 1117, 1118, 1119, 1120, 1121, 1122, 1123], 1.0, 'REPLACE')
_vg = ob_zioguy_solid.vertex_groups.new(name='torsolower')
_vg.add([858, 859, 860, 861, 862, 863, 864, 865, 866, 867, 868, 869, 870, 871, 872, 873, 874, 875, 876, 877, 878, 879, 880, 881, 882, 883, 884, 885, 886, 887, 888, 889, 890, 891, 892, 893, 894, 895, 912, 913, 914, 915, 916, 917, 918, 919, 920, 921, 922, 923, 924, 925, 926, 927, 928, 929, 930, 1003, 1004, 1005, 1006, 1007, 1008, 1009, 1010, 1011, 1012, 1013, 1014, 1015, 1016, 1017, 1018, 1019, 1020, 1021, 1022, 1023, 1024, 1025, 1026, 1027, 1028, 1029, 1030, 1031, 1032, 1033, 1034, 1035, 1036, 1037, 1038, 1039, 1040, 1041, 1042, 1043, 1044, 1045, 1046, 1047, 1048, 1049, 1050, 1051, 1052, 1053, 1054, 1055, 1056, 1057, 1058, 1059, 1060, 1061, 1062, 1063, 1064, 1065, 1066, 1067, 1068, 1069, 1070, 1071, 1072, 1073, 1074, 1075, 1076, 1077, 1078, 1079, 1080, 1081, 1082, 1083, 1084, 1085, 1086, 1087, 1088, 1089, 1090, 1091, 1092, 1124, 1125, 1126, 1127, 1128], 1.0, 'REPLACE')
_vg = ob_zioguy_solid.vertex_groups.new(name='lupperarm')
_vg.add([799, 800, 801, 802, 803, 804, 805, 806, 807, 808, 809, 810, 811, 812, 813, 814, 815, 816, 817, 818, 819, 820, 821, 822], 1.0, 'REPLACE')
_vg = ob_zioguy_solid.vertex_groups.new(name='llowerarm')
_vg.add([783, 784, 785, 786, 787, 788, 789, 790, 791, 792, 793, 794, 795, 796, 797, 798], 1.0, 'REPLACE')
_vg = ob_zioguy_solid.vertex_groups.new(name='lpalm')
_vg.add([751, 752, 753, 754, 755, 756, 757, 758, 759, 760, 761, 762, 763, 764, 765, 766, 767, 768, 769, 770, 771, 772, 773, 774, 775, 776, 777, 778, 779, 780, 781, 782], 1.0, 'REPLACE')
_vg = ob_zioguy_solid.vertex_groups.new(name='lthumbbase')
_vg.add([735, 736, 737, 738, 739, 740, 741, 742, 743, 744, 745, 746, 747, 748, 749, 750], 1.0, 'REPLACE')
_vg = ob_zioguy_solid.vertex_groups.new(name='lthumbtip')
_vg.add([719, 720, 721, 722, 723, 724, 725, 726, 727, 728, 729, 730, 731, 732, 733, 734], 1.0, 'REPLACE')
_vg = ob_zioguy_solid.vertex_groups.new(name='lpointerbase')
_vg.add([703, 704, 705, 706, 707, 708, 709, 710, 711, 712, 713, 714, 715, 716, 717, 718], 1.0, 'REPLACE')
_vg = ob_zioguy_solid.vertex_groups.new(name='lpointerstalk')
_vg.add([687, 688, 689, 690, 691, 692, 693, 694, 695, 696, 697, 698, 699, 700, 701, 702], 1.0, 'REPLACE')
_vg = ob_zioguy_solid.vertex_groups.new(name='lpointertip')
_vg.add([671, 672, 673, 674, 675, 676, 677, 678, 679, 680, 681, 682, 683, 684, 685, 686], 1.0, 'REPLACE')
_vg = ob_zioguy_solid.vertex_groups.new(name='lmiddlebase')
_vg.add([655, 656, 657, 658, 659, 660, 661, 662, 663, 664, 665, 666, 667, 668, 669, 670], 1.0, 'REPLACE')
_vg = ob_zioguy_solid.vertex_groups.new(name='lmiddlestalk')
_vg.add([639, 640, 641, 642, 643, 644, 645, 646, 647, 648, 649, 650, 651, 652, 653, 654], 1.0, 'REPLACE')
_vg = ob_zioguy_solid.vertex_groups.new(name='lmiddletip')
_vg.add([623, 624, 625, 626, 627, 628, 629, 630, 631, 632, 633, 634, 635, 636, 637, 638], 1.0, 'REPLACE')
_vg = ob_zioguy_solid.vertex_groups.new(name='lringbase')
_vg.add([607, 608, 609, 610, 611, 612, 613, 614, 615, 616, 617, 618, 619, 620, 621, 622], 1.0, 'REPLACE')
_vg = ob_zioguy_solid.vertex_groups.new(name='lringstalk')
_vg.add([591, 592, 593, 594, 595, 596, 597, 598, 599, 600, 601, 602, 603, 604, 605, 606], 1.0, 'REPLACE')
_vg = ob_zioguy_solid.vertex_groups.new(name='lringtip')
_vg.add([575, 576, 577, 578, 579, 580, 581, 582, 583, 584, 585, 586, 587, 588, 589, 590], 1.0, 'REPLACE')
_vg = ob_zioguy_solid.vertex_groups.new(name='lpinkybase')
_vg.add([559, 560, 561, 562, 563, 564, 565, 566, 567, 568, 569, 570, 571, 572, 573, 574], 1.0, 'REPLACE')
_vg = ob_zioguy_solid.vertex_groups.new(name='lpinkystalk')
_vg.add([543, 544, 545, 546, 547, 548, 549, 550, 551, 552, 553, 554, 555, 556, 557, 558], 1.0, 'REPLACE')
_vg = ob_zioguy_solid.vertex_groups.new(name='lpinkytip')
_vg.add([527, 528, 529, 530, 531, 532, 533, 534, 535, 536, 537, 538, 539, 540, 541, 542], 1.0, 'REPLACE')
_vg = ob_zioguy_solid.vertex_groups.new(name='rupperarm')
_vg.add([397, 398, 399, 400, 401, 402, 403, 404, 405, 406, 407, 408, 409, 410, 411, 412, 413, 414, 415, 416, 417, 418, 419, 420], 1.0, 'REPLACE')
_vg = ob_zioguy_solid.vertex_groups.new(name='rlowerarm')
_vg.add([381, 382, 383, 384, 385, 386, 387, 388, 389, 390, 391, 392, 393, 394, 395, 396], 1.0, 'REPLACE')
_vg = ob_zioguy_solid.vertex_groups.new(name='rpalm')
_vg.add([349, 350, 351, 352, 353, 354, 355, 356, 357, 358, 359, 360, 361, 362, 363, 364, 365, 366, 367, 368, 369, 370, 371, 372, 373, 374, 375, 376, 377, 378, 379, 380, 1129, 1130, 1131, 1132, 1133, 1134, 1135, 1136, 1137, 1138, 1139, 1140, 1141, 1142, 1143, 1144, 1145, 1146, 1147, 1148, 1149, 1150, 1151, 1152, 1153, 1154, 1155, 1156, 1157, 1158, 1159, 1160, 1161, 1162, 1163, 1164, 1165, 1166, 1167, 1168, 1169, 1170, 1171, 1172, 1173, 1174, 1175, 1176, 1177, 1178, 1179, 1180, 1181, 1182, 1183, 1184, 1185, 1186, 1187, 1188, 1189, 1190, 1191, 1192, 1193, 1194, 1195, 1196, 1197, 1198, 1199, 1200, 1201, 1202, 1203, 1204, 1205, 1206, 1207, 1208, 1209, 1210, 1211, 1212, 1213, 1214, 1215, 1216, 1217, 1218, 1219, 1220, 1221, 1222, 1223, 1224, 1225, 1226, 1227, 1228, 1229, 1230, 1231, 1232, 1233, 1234, 1235, 1236, 1237, 1238, 1239, 1240, 1241, 1242, 1243, 1244, 1245, 1246, 1247, 1248, 1249, 1250, 1251, 1252, 1253, 1254, 1255, 1256, 1257, 1258, 1259, 1260, 1261, 1262, 1263, 1264, 1265, 1266, 1267, 1268, 1269, 1270, 1271, 1272, 1273, 1274, 1275, 1276, 1277, 1278, 1279, 1280, 1281, 1282, 1283, 1284, 1285, 1286, 1287, 1288, 1289, 1290, 1291, 1292, 1293, 1294, 1295, 1296, 1297, 1298, 1299, 1300, 1301, 1302, 1303, 1304, 1305, 1306, 1307, 1308, 1309, 1310, 1311, 1312, 1313, 1314, 1315, 1316, 1317, 1318, 1319, 1320, 1321, 1322, 1323, 1324, 1325, 1326, 1327, 1328, 1329, 1330, 1331, 1332, 1333, 1334, 1335, 1336, 1337, 1338, 1339, 1340, 1341, 1342, 1343, 1344, 1345, 1346, 1347, 1348, 1349, 1350, 1351, 1352, 1353, 1354, 1355, 1356, 1357, 1358, 1359, 1360, 1361, 1362, 1363, 1364, 1365, 1366, 1367, 1368, 1369, 1370, 1371, 1372, 1373, 1374, 1375, 1376, 1377, 1378, 1379, 1380, 1381, 1382, 1383, 1384, 1385, 1386, 1387, 1388, 1389, 1390, 1391, 1392, 1393, 1394, 1395, 1396, 1397, 1398, 1399, 1400, 1401, 1402, 1403, 1404, 1405, 1406, 1407, 1408, 1409, 1410, 1411, 1412, 1413, 1414, 1415, 1416, 1417, 1418, 1419, 1420, 1421, 1422, 1423, 1424, 1425, 1426, 1427, 1428, 1429, 1430, 1431, 1432, 1433, 1434], 1.0, 'REPLACE')
_vg = ob_zioguy_solid.vertex_groups.new(name='rthumbbase')
_vg.add([333, 334, 335, 336, 337, 338, 339, 340, 341, 342, 343, 344, 345, 346, 347, 348], 1.0, 'REPLACE')
_vg = ob_zioguy_solid.vertex_groups.new(name='rthumbtip')
_vg.add([317, 318, 319, 320, 321, 322, 323, 324, 325, 326, 327, 328, 329, 330, 331, 332], 1.0, 'REPLACE')
_vg = ob_zioguy_solid.vertex_groups.new(name='rpointerbase')
_vg.add([301, 302, 303, 304, 305, 306, 307, 308, 309, 310, 311, 312, 313, 314, 315, 316], 1.0, 'REPLACE')
_vg = ob_zioguy_solid.vertex_groups.new(name='rpointerstalk')
_vg.add([285, 286, 287, 288, 289, 290, 291, 292, 293, 294, 295, 296, 297, 298, 299, 300], 1.0, 'REPLACE')
_vg = ob_zioguy_solid.vertex_groups.new(name='rpointertip')
_vg.add([269, 270, 271, 272, 273, 274, 275, 276, 277, 278, 279, 280, 281, 282, 283, 284], 1.0, 'REPLACE')
_vg = ob_zioguy_solid.vertex_groups.new(name='rmiddlebase')
_vg.add([253, 254, 255, 256, 257, 258, 259, 260, 261, 262, 263, 264, 265, 266, 267, 268], 1.0, 'REPLACE')
_vg = ob_zioguy_solid.vertex_groups.new(name='rmiddlestalk')
_vg.add([237, 238, 239, 240, 241, 242, 243, 244, 245, 246, 247, 248, 249, 250, 251, 252], 1.0, 'REPLACE')
_vg = ob_zioguy_solid.vertex_groups.new(name='rmiddletip')
_vg.add([221, 222, 223, 224, 225, 226, 227, 228, 229, 230, 231, 232, 233, 234, 235, 236], 1.0, 'REPLACE')
_vg = ob_zioguy_solid.vertex_groups.new(name='rringbase')
_vg.add([205, 206, 207, 208, 209, 210, 211, 212, 213, 214, 215, 216, 217, 218, 219, 220], 1.0, 'REPLACE')
_vg = ob_zioguy_solid.vertex_groups.new(name='rringstalk')
_vg.add([189, 190, 191, 192, 193, 194, 195, 196, 197, 198, 199, 200, 201, 202, 203, 204], 1.0, 'REPLACE')
_vg = ob_zioguy_solid.vertex_groups.new(name='rringtip')
_vg.add([173, 174, 175, 176, 177, 178, 179, 180, 181, 182, 183, 184, 185, 186, 187, 188], 1.0, 'REPLACE')
_vg = ob_zioguy_solid.vertex_groups.new(name='rpinkybase')
_vg.add([157, 158, 159, 160, 161, 162, 163, 164, 165, 166, 167, 168, 169, 170, 171, 172], 1.0, 'REPLACE')
_vg = ob_zioguy_solid.vertex_groups.new(name='rpinkystalk')
_vg.add([141, 142, 143, 144, 145, 146, 147, 148, 149, 150, 151, 152, 153, 154, 155, 156], 1.0, 'REPLACE')
_vg = ob_zioguy_solid.vertex_groups.new(name='rpinkytip')
_vg.add([125, 126, 127, 128, 129, 130, 131, 132, 133, 134, 135, 136, 137, 138, 139, 140], 1.0, 'REPLACE')
_vg = ob_zioguy_solid.vertex_groups.new(name='pelvis')
_vg.add([495, 496, 497, 498, 499, 500, 501, 502, 503, 504, 505, 506, 507, 508, 509, 510, 511, 512, 513, 514, 515, 516, 517, 518, 519, 520, 521, 522, 523, 524, 525, 526], 1.0, 'REPLACE')
_vg = ob_zioguy_solid.vertex_groups.new(name='lupperleg')
_vg.add([475, 476, 477, 478, 479, 480, 481, 482, 483, 484, 485, 486, 487, 488, 489, 490, 491, 492, 493, 494], 1.0, 'REPLACE')
_vg = ob_zioguy_solid.vertex_groups.new(name='llowerleg')
_vg.add([440, 441, 442, 443, 444, 445, 446, 447, 448, 449, 450, 451, 452, 453, 454, 455, 456, 457, 458, 459, 460, 461, 462, 463, 464, 465, 466, 467, 468, 469, 470, 471, 472, 473], 1.0, 'REPLACE')
_vg = ob_zioguy_solid.vertex_groups.new(name='lfoot')
_vg.add([421, 422, 423, 424, 425, 426, 427, 428, 429, 430, 431, 432, 433, 434, 435, 436], 1.0, 'REPLACE')
_vg = ob_zioguy_solid.vertex_groups.new(name='rupperleg')
_vg.add([105, 106, 107, 108, 109, 110, 111, 112, 113, 114, 115, 116, 117, 118, 119, 120, 121, 122, 123, 124], 1.0, 'REPLACE')
_vg = ob_zioguy_solid.vertex_groups.new(name='rlowerleg')
_vg.add([69, 70, 71, 72, 73, 74, 75, 76, 77, 78, 79, 80, 81, 82, 83, 84, 85, 86, 87, 88, 89, 90, 91, 92, 93, 94, 95, 96, 97, 98, 99, 100, 101, 102], 1.0, 'REPLACE')
_vg = ob_zioguy_solid.vertex_groups.new(name='rfoot')
_vg.add([896, 897, 898, 899, 900, 901, 902, 903, 904, 905, 906, 907, 908, 909, 910, 911], 1.0, 'REPLACE')
_vg = ob_zioguy_solid.vertex_groups.new(name='rshoulder')
_vg = ob_zioguy_solid.vertex_groups.new(name='rfingerhold')
_vg = ob_zioguy_solid.vertex_groups.new(name='rringhold')
_vg = ob_zioguy_solid.vertex_groups.new(name='rmiddlehold')
_vg = ob_zioguy_solid.vertex_groups.new(name='rpinkyhold')
_vg = ob_zioguy_solid.vertex_groups.new(name='rpointerhold')
_vg = ob_zioguy_solid.vertex_groups.new(name='rthumbhold')
_vg = ob_zioguy_solid.vertex_groups.new(name='lshoulder')
_vg = ob_zioguy_solid.vertex_groups.new(name='lfingerhold')
_vg = ob_zioguy_solid.vertex_groups.new(name='lringhold')
_vg = ob_zioguy_solid.vertex_groups.new(name='lmiddlehold')
_vg = ob_zioguy_solid.vertex_groups.new(name='lpointerhold')
_vg = ob_zioguy_solid.vertex_groups.new(name='lpinkyhold')
_vg = ob_zioguy_solid.vertex_groups.new(name='lthumbhold')
_vg = ob_zioguy_solid.vertex_groups.new(name='rhip')
_vg = ob_zioguy_solid.vertex_groups.new(name='lhip')
_m = ob_zioguy_solid.modifiers.new('Armature', 'ARMATURE')
_m.object = ob_zioguy
ob_lamp.location = (16.23, -31.78, 22.11)
ob_lamp.rotation_euler = (0.6503, 0.05522, 2.359)
ob_lamp.lock_rotations_4d = False
ob_lamp.empty_display_type = 'ARROWS'
ob_lamp.color = (0.0, 0.0, 0.0, 0.0)
ob_lamp.lineart.crease_threshold = 0.0
ob_camera.location = (77.91, 3.462, 19.07)
ob_camera.rotation_euler = (1.547, -0.002972, 1.619)
ob_camera.scale = (20.09, 29.68, 9842.0)
ob_camera.lock_rotations_4d = False
ob_camera.empty_display_type = 'ARROWS'
ob_camera.color = (0.0, 0.0, 0.0, 0.0)
ob_camera.display_type = 'WIRE'
ob_camera.lineart.crease_threshold = 0.0

# ---- collection membership
col_collection_1.objects.link(ob_zioguy)
col_collection_1.objects.link(ob_zioguy_solid)
col_collection_1.objects.link(ob_lamp)
col_collection_1.objects.link(ob_camera)

# ---- scene / render settings (as saved in the file)
scene.camera = ob_camera
scene.frame_start = 1; scene.frame_end = 250; scene.frame_set(0)
scene.render.engine = 'BLENDER_EEVEE_NEXT'
scene.render.image_settings.compression = 90
scene.render.resolution_x = 7680
scene.render.resolution_y = 4320
scene.render.resolution_percentage = 50
scene.render.dither_intensity = 0.0
scene.cycles.use_denoising = False
scene.cycles.samples = 10
scene.cycles.sampling_pattern = 'TABULATED_SOBOL'
scene.cycles.light_sampling_threshold = 0.0
scene.cycles.use_adaptive_sampling = False
scene.cycles.use_light_tree = False
scene.cycles.blur_glossy = 0.0
scene.cycles.volume_bounces = 1
scene.cycles.pixel_filter_type = 'GAUSSIAN'
scene.cycles.sample_clamp_indirect = 0.0
scene.view_settings.view_transform = 'Standard'
bpy.context.view_layer.update()
